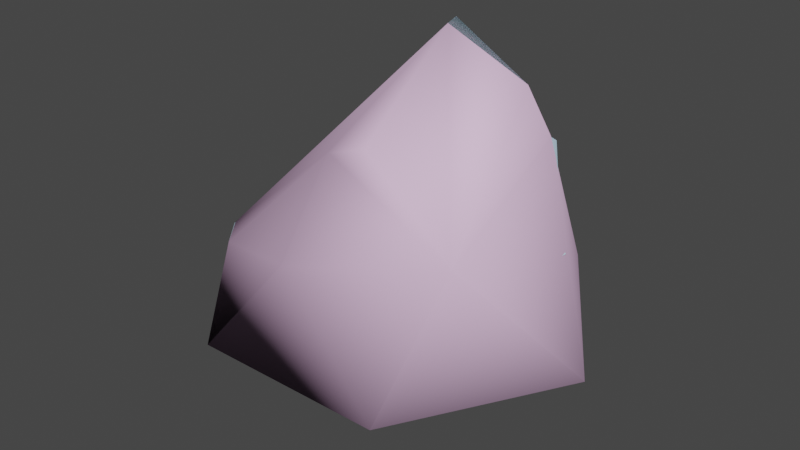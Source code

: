 # Source: w_stickybomb_gib4.blend  (saved by Blender 2.92.15; exported with 4.5.12 LTS)
import bpy
from mathutils import Matrix  # noqa: F401  (used for matrix-valued properties, if any)

bpy.ops.wm.read_factory_settings(use_empty=True)
scene = bpy.context.scene
scene.name = 'w_stickybomb_gib4.qc'

# ---- materials (node trees are filled in below, after node groups)
mat_w_stickybomb_destroyed = bpy.data.materials.new('w_stickybomb_destroyed')
mat_w_stickybomb_destroyed.use_transparent_shadow = False
mat_w_stickybomb_destroyed.diffuse_color = (0.4896, 0.6846, 0.8094, 1.0)
mat_phy = bpy.data.materials.new('  phy')
mat_phy.use_transparent_shadow = False
mat_phy.diffuse_color = (0.9154, 0.6122, 0.89, 1.0)

# ---- material node trees

# ---- world
world_world = bpy.data.worlds.new('World'); scene.world = world_world
world_world.use_nodes = True; world_world.node_tree.nodes.clear()
_N = world_world.node_tree.nodes; _L = world_world.node_tree.links
n0 = _N.new('ShaderNodeOutputWorld'); n0.name = 'World Output'; n0.location = (300, 300)
n1 = _N.new('ShaderNodeBackground'); n1.name = 'Background'; n1.location = (10, 300)
n1.inputs[0].default_value = (0.05088, 0.05088, 0.05088, 1.0)
_L.new(n1.outputs[0], n0.inputs[0])
n0.is_active_output = True
world_world.color = (0.05088, 0.05088, 0.05088)
world_world.use_sun_shadow = False
world_world.sun_shadow_jitter_overblur = 0.0

# ---- meshes
me_w_stickybomb_gib4 = bpy.data.meshes.new('w_stickybomb_gib4')
me_w_stickybomb_gib4.from_pydata([(3.933, -1.107, 0.9263), (2.777, -0.3936, 0.7871), (3.878, -1.416, 0.9263), (2.116, -3.664, -4.213), (2.198, -2.636, -2.378), (1.766, -3.059, -2.228), (2.277, -2.15, -2.76), (1.966, -1.828, -3.194), (1.411, -1.821, -3.477), (0.8716, -2.133, -3.477), (0.5998, -2.617, -3.194), (0.7231, -3.047, -2.76), (1.184, -3.221, -2.378), (4.231, 0.0, -4.213), (3.382, 0.5856, -2.378), (3.532, 0.0, -2.228), (3.0, 0.8972, -2.76), (2.566, 0.789, -3.194), (2.283, 0.3116, -3.477), (2.283, -0.3116, -3.477), (2.566, -0.789, -3.194), (3.0, -0.8972, -2.76), (3.382, -0.5856, -2.378), (0.3134, 1.844, -3.66), (0.5533, 1.748, -2.873), (0.9924, 1.739, -3.735), (-0.2125, 1.713, -2.887), (-0.319, 1.742, -3.797), (2.907, -2.449, 1.776), (2.402, -2.025, 2.775), (2.33, -3.001, 1.789), (3.54, -1.42, 1.86), (4.051, -1.479, 1.152), (3.492, -1.275, 1.712), (3.3, -2.779, 1.152), (2.845, -2.397, 1.712), (2.271, -2.878, 1.712), (2.15, -3.744, 1.152), (2.894, -0.8635, 1.614), (2.058, -3.585, 0.9263), (1.456, -3.804, 0.9263), (3.159, -2.661, 0.9263), (-1.678, -0.0983, -2.791), (-0.9373, 0.9011, -2.988), (-1.616, 0.5935, -2.818), (-0.2712, 0.4399, -2.882), (-1.151, -0.4415, -2.573), (-2.02, -0.4494, -2.545), (-2.418, -0.9916, -2.063), (-2.394, -1.433, -1.727), (-1.47, -2.356, -1.66), (-0.2311, -1.476, -2.118), (-1.122, -2.906, -1.441), (-0.07386, -3.124, -1.014), (0.9696, -2.126, -1.336), (0.2454, -3.199, -0.4621), (1.44, -2.34, -0.6262), (0.9977, -2.994, -0.216), (2.167, -2.361, 1.012), (1.31, -3.327, 0.9344), (1.072, -0.2132, -2.464), (2.701, -1.235, 0.9576), (2.47, -1.312, -0.06035), (2.236, -1.296, -0.8828), (1.976, -0.8943, -1.759), (1.484, -2.926, 1.18), (1.891, -2.049, 1.582), (2.925, -0.43, -0.88), (2.653, -0.2459, -1.361), (2.622, 0.2244, -1.627), (2.35, 1.094, -1.807), (2.14, 1.212, -2.281), (1.929, 1.084, -2.498), (1.243, 1.47, -2.863), (1.946, -1.208, 2.613), (-2.115, -3.664, -4.213), (-1.184, -3.221, -2.378), (-1.766, -3.059, -2.228), (-0.7231, -3.047, -2.76), (-0.5998, -2.617, -3.194), (-0.8716, -2.133, -3.477), (-1.411, -1.821, -3.477), (-1.966, -1.828, -3.194), (-2.277, -2.15, -2.76), (-2.198, -2.636, -2.378), (-0.01237, 0.0, -5.971), (0.8446, 0.3116, -4.073), (0.8446, -0.3116, -4.073), (0.444, 0.789, -4.073), (-0.1697, 0.8972, -4.073), (-0.7094, 0.5856, -4.073), (-0.9226, 0.0, -4.073), (-0.7094, -0.5856, -4.073), (-0.1697, -0.8972, -4.073), (0.444, -0.789, -4.073), (1.344, 1.137, -3.797), (1.651, 0.6051, -3.797), (1.758, 0.0, -3.797), (1.651, -0.6051, -3.797), (1.344, -1.137, -3.797), (0.8729, -1.532, -3.797), (0.2955, -1.742, -3.797), (-0.319, -1.742, -3.797), (-0.8964, -1.532, -3.797), (-1.367, -1.137, -3.797), (-1.674, -0.6051, -3.797), (-1.781, 0.0, -3.797), (-1.674, 0.6051, -3.797), (-1.145, 0.9508, -3.89), (0.2955, 1.742, -3.797), (0.8729, 1.532, -3.797), (0.3747, -3.752, -1.776), (0.444, -3.775, -1.637), (0.739, -4.258, -1.152), (-0.948, -1.622, -3.66), (-0.3369, -1.844, -3.66), (-1.016, -1.739, -3.735), (-1.55, -1.291, -3.735), (-1.446, -1.204, -3.66), (-1.899, -0.6869, -3.735), (-1.771, -0.6404, -3.66), (-1.952, -0.3888, -3.735), (-1.884, 0.0, -3.66), (0.9245, 1.622, -3.66), (1.527, 1.291, -3.735), (1.423, 1.204, -3.66), (1.875, 0.6869, -3.735), (1.748, 0.6404, -3.66), (1.997, 0.0, -3.735), (1.861, 0.0, -3.66), (1.875, -0.6869, -3.735), (1.748, -0.6404, -3.66), (1.527, -1.291, -3.735), (1.423, -1.204, -3.66), (0.9924, -1.739, -3.735), (0.9245, -1.622, -3.66), (0.337, -1.978, -3.735), (0.3134, -1.844, -3.66), (-0.3605, -1.978, -3.735), (4.15, -0.9168, -1.152), (3.629, -0.4974, -1.712), (3.982, -0.8269, -0.9263), (-1.771, 0.6404, -3.66), (2.949, -1.078, -2.775), (2.402, -2.025, -2.775), (1.564, -2.729, -2.775), (0.5355, -3.103, -2.775), (-0.5589, -3.103, -2.775), (-1.587, -2.729, -2.775), (-2.426, -2.025, -2.775), (-2.721, -1.514, -2.775), (-2.683, -2.242, -2.265), (-1.834, -3.156, -2.028), (-0.628, -3.495, -2.171), (3.139, 0.0, -2.775), (0.6499, -3.752, -1.776), (1.893, -3.3, -1.776), (2.907, -2.449, -1.776), (3.569, -1.303, -1.776), (3.72, -0.4431, -1.776), (3.644, 0.0, -2.01), (3.372, 0.8692, -2.189), (2.949, 1.078, -2.775), (2.67, 0.9761, -3.025), (1.728, 1.46, -3.514), (0.6358, -3.672, -1.712), (1.853, -3.229, -1.712), (2.845, -2.397, -1.712), (3.492, -1.275, -1.712), (3.878, -1.416, -0.9263), (2.331, -3.445, 0.4554), (2.254, -3.522, -0.1577), (4.231, -4.231, 0.000379), (2.474, -3.302, -0.6968), (2.888, -2.888, -0.9097), (3.302, -2.474, -0.6968), (3.522, -2.254, -0.1577), (3.445, -2.331, 0.4554), (3.108, -2.668, 0.8555), (2.668, -3.108, 0.8555), (4.051, -1.479, -1.152), (3.3, -2.779, -1.152), (2.15, -3.744, -1.152), (1.131, -3.922, -0.9263), (-2.376, -0.8604, -3.309), (2.058, -3.585, -0.9263), (3.159, -2.661, -0.9263)], [], [(0, 1, 2), (3, 4, 5), (3, 6, 4), (3, 7, 6), (3, 8, 7), (3, 9, 8), (3, 10, 9), (3, 11, 10), (3, 12, 11), (3, 5, 12), (13, 14, 15), (13, 16, 14), (13, 17, 16), (13, 18, 17), (13, 19, 18), (13, 20, 19), (13, 21, 20), (13, 22, 21), (13, 15, 22), (23, 24, 25), (24, 23, 26), (26, 23, 27), (28, 29, 30), (31, 29, 28), (32, 33, 34), (34, 33, 35), (35, 36, 34), (34, 36, 37), (1, 38, 32), (32, 38, 33), (32, 2, 1), (39, 37, 40), (39, 41, 37), (37, 41, 34), (2, 34, 41), (32, 34, 2), (42, 43, 44), (24, 26, 45), (45, 26, 43), (45, 43, 46), (46, 43, 42), (46, 42, 47), (48, 46, 47), (49, 46, 48), (49, 50, 46), (46, 50, 51), (51, 50, 52), (52, 53, 51), (51, 53, 54), (53, 55, 54), (54, 55, 56), (55, 57, 56), (56, 57, 58), (58, 57, 59), (60, 45, 51), (51, 45, 46), (61, 62, 58), (58, 62, 56), (62, 63, 56), (56, 63, 54), (54, 63, 64), (60, 54, 64), (51, 54, 60), (59, 65, 58), (65, 66, 58), (66, 61, 58), (38, 61, 66), (61, 38, 1), (62, 61, 1), (67, 62, 1), (63, 62, 67), (67, 68, 63), (63, 68, 64), (64, 68, 69), (64, 69, 60), (60, 69, 70), (70, 71, 60), (71, 72, 60), (73, 60, 72), (45, 60, 73), (73, 24, 45), (38, 66, 74), (75, 76, 77), (75, 78, 76), (75, 79, 78), (75, 80, 79), (75, 81, 80), (75, 82, 81), (75, 83, 82), (75, 84, 83), (75, 77, 84), (85, 86, 87), (85, 88, 86), (85, 89, 88), (85, 90, 89), (85, 91, 90), (85, 92, 91), (85, 93, 92), (85, 94, 93), (85, 87, 94), (88, 95, 86), (86, 95, 96), (96, 97, 86), (86, 97, 87), (87, 97, 98), (98, 99, 87), (87, 99, 94), (94, 99, 100), (100, 101, 94), (94, 101, 93), (93, 101, 102), (102, 103, 93), (93, 103, 92), (92, 103, 104), (92, 104, 105), (91, 92, 105), (106, 91, 105), (106, 107, 91), (91, 107, 90), (107, 108, 90), (108, 89, 90), (27, 89, 108), (27, 109, 89), (89, 109, 88), (109, 110, 88), (110, 95, 88), (37, 36, 65), (65, 36, 66), (111, 112, 53), (53, 112, 55), (113, 55, 112), (114, 115, 116), (117, 114, 116), (118, 114, 117), (119, 118, 117), (120, 118, 119), (119, 121, 120), (120, 121, 122), (123, 23, 25), (124, 123, 25), (125, 123, 124), (126, 125, 124), (127, 125, 126), (128, 127, 126), (129, 127, 128), (130, 129, 128), (131, 129, 130), (132, 131, 130), (133, 131, 132), (134, 133, 132), (135, 133, 134), (136, 135, 134), (137, 135, 136), (138, 137, 136), (115, 137, 138), (116, 115, 138), (74, 66, 29), (66, 36, 29), (30, 29, 36), (29, 31, 74), (31, 33, 74), (33, 38, 74), (139, 140, 141), (68, 67, 140), (140, 67, 141), (1, 141, 67), (0, 141, 1), (101, 115, 102), (115, 114, 102), (102, 114, 103), (114, 118, 103), (103, 118, 104), (118, 120, 104), (104, 120, 105), (120, 122, 105), (105, 122, 106), (122, 142, 106), (106, 142, 107), (109, 27, 23), (23, 110, 109), (123, 110, 23), (123, 125, 110), (110, 125, 95), (125, 127, 95), (95, 127, 96), (127, 129, 96), (96, 129, 97), (129, 131, 97), (97, 131, 98), (131, 133, 98), (98, 133, 99), (133, 135, 99), (99, 135, 100), (135, 137, 100), (100, 137, 101), (137, 115, 101), (128, 143, 130), (143, 144, 130), (130, 144, 132), (144, 145, 132), (132, 145, 134), (145, 146, 134), (134, 146, 136), (146, 147, 136), (136, 147, 138), (147, 148, 138), (138, 148, 116), (148, 117, 116), (149, 117, 148), (149, 150, 117), (149, 151, 150), (148, 151, 149), (152, 151, 148), (152, 148, 153), (154, 143, 128), (153, 148, 147), (111, 153, 147), (146, 111, 147), (155, 111, 146), (146, 145, 155), (155, 145, 156), (145, 144, 156), (156, 144, 157), (144, 143, 157), (157, 143, 158), (158, 143, 159), (143, 154, 159), (160, 159, 154), (154, 161, 160), (162, 161, 154), (154, 128, 162), (162, 128, 163), (128, 126, 163), (163, 126, 164), (164, 126, 124), (124, 25, 164), (155, 112, 111), (165, 112, 155), (155, 156, 165), (165, 156, 166), (156, 157, 166), (166, 157, 167), (157, 158, 167), (167, 158, 168), (158, 140, 168), (159, 140, 158), (141, 0, 169), (169, 0, 2), (42, 44, 122), (122, 44, 142), (44, 43, 142), (43, 107, 142), (108, 107, 43), (170, 171, 172), (171, 173, 172), (173, 174, 172), (174, 175, 172), (175, 176, 172), (176, 177, 172), (177, 178, 172), (178, 179, 172), (179, 170, 172), (180, 181, 168), (168, 181, 167), (181, 182, 167), (167, 182, 166), (182, 113, 166), (166, 113, 165), (165, 113, 112), (108, 43, 27), (27, 43, 26), (111, 53, 153), (153, 53, 52), (37, 65, 40), (40, 65, 59), (59, 57, 40), (40, 57, 183), (113, 183, 55), (55, 183, 57), (153, 52, 152), (152, 52, 50), (152, 50, 151), (151, 50, 49), (151, 49, 150), (150, 49, 48), (150, 48, 184), (184, 48, 47), (121, 184, 47), (47, 42, 121), (121, 42, 122), (163, 164, 72), (72, 164, 73), (25, 73, 164), (24, 73, 25), (71, 163, 72), (162, 163, 71), (71, 70, 162), (162, 70, 161), (141, 169, 139), (139, 169, 180), (140, 139, 168), (168, 139, 180), (150, 184, 117), (117, 184, 119), (119, 184, 121), (182, 183, 113), (185, 183, 182), (182, 181, 185), (185, 181, 186), (181, 180, 186), (186, 180, 169), (169, 2, 186), (186, 2, 41), (186, 41, 185), (185, 41, 39), (40, 185, 39), (183, 185, 40), (69, 161, 70), (160, 161, 69), (69, 68, 160), (68, 140, 160), (140, 159, 160), (33, 31, 35), (35, 31, 28), (35, 28, 36), (36, 28, 30)])
me_w_stickybomb_gib4.polygons.foreach_set('use_smooth', [True] * 326)
_k = set([(0, 1), (0, 2), (0, 141), (1, 2), (1, 32), (1, 38), (1, 67), (2, 32), (2, 41), (23, 25), (23, 27), (23, 123), (24, 25), (24, 26), (24, 73), (25, 124), (25, 164), (26, 27), (26, 43), (27, 108), (27, 109), (28, 30), (28, 31), (29, 30), (29, 31), (29, 74), (30, 36), (31, 33), (32, 33), (32, 34), (33, 35), (33, 38), (34, 37), (35, 36), (36, 37), (36, 66), (37, 40), (37, 65), (38, 74), (39, 40), (39, 41), (40, 59), (40, 183), (42, 44), (42, 47), (42, 122), (43, 44), (43, 108), (44, 142), (47, 48), (48, 49), (49, 50), (49, 151), (50, 52), (50, 152), (51, 54), (51, 60), (52, 53), (52, 153), (53, 55), (53, 111), (55, 57), (55, 113), (57, 59), (57, 183), (58, 59), (59, 65), (65, 66), (66, 74), (67, 68), (68, 69), (68, 140), (69, 70), (70, 71), (70, 161), (71, 72), (72, 73), (72, 163), (86, 87), (86, 88), (87, 94), (88, 89), (89, 90), (90, 91), (91, 92), (92, 93), (93, 94), (95, 96), (95, 110), (96, 97), (97, 98), (98, 99), (99, 100), (100, 101), (101, 102), (102, 103), (103, 104), (104, 105), (105, 106), (106, 107), (107, 108), (107, 142), (109, 110), (111, 112), (111, 153), (111, 155), (112, 113), (112, 165), (113, 182), (113, 183), (114, 115), (114, 118), (115, 137), (116, 117), (116, 138), (117, 119), (118, 120), (119, 121), (120, 122), (121, 122), (121, 184), (122, 142), (123, 125), (124, 126), (125, 127), (126, 128), (127, 129), (128, 130), (129, 131), (130, 132), (131, 133), (132, 134), (133, 135), (134, 136), (135, 137), (136, 138), (139, 140), (139, 141), (139, 180), (140, 159), (140, 168), (141, 169), (150, 151), (150, 184), (151, 152), (152, 153), (155, 156), (156, 157), (157, 158), (158, 159), (159, 160), (160, 161), (161, 162), (162, 163), (163, 164), (165, 166), (166, 167), (167, 168), (169, 186), (180, 181), (181, 182), (183, 185), (185, 186)])
me_w_stickybomb_gib4.attributes.new('sharp_edge', 'BOOLEAN', 'EDGE').data.foreach_set('value', [ (min(e.vertices), max(e.vertices)) in _k for e in me_w_stickybomb_gib4.edges])
_uv = me_w_stickybomb_gib4.uv_layers.new(name='UVMap')
_uv.uv.foreach_set('vector', [0.9199, 0.2959, 0.9039, 0.3121, 0.9178, 0.2911, 0.8575, 0.127, 0.7747, 0.05751, 0.7494, 0.127, 0.8575, 0.127, 0.8387, 0.02054, 0.7747, 0.05751, 0.8575, 0.127, 0.9115, 0.03338, 0.8387, 0.02054, 0.8575, 0.127, 0.9591, 0.09003, 0.9115, 0.03338, 0.8575, 0.127, 0.9591, 0.164, 0.9591, 0.09003, 0.8575, 0.127, 0.9115, 0.2206, 0.9591, 0.164, 0.8575, 0.127, 0.8387, 0.2335, 0.9115, 0.2206, 0.8575, 0.127, 0.7747, 0.1965, 0.8387, 0.2335, 0.8575, 0.127, 0.7494, 0.127, 0.7747, 0.1965, 0.8575, 0.127, 0.7747, 0.05751, 0.7494, 0.127, 0.8575, 0.127, 0.8387, 0.02054, 0.7747, 0.05751, 0.8575, 0.127, 0.9115, 0.03338, 0.8387, 0.02054, 0.8575, 0.127, 0.9591, 0.09003, 0.9115, 0.03338, 0.8575, 0.127, 0.9591, 0.164, 0.9591, 0.09003, 0.8575, 0.127, 0.9115, 0.2206, 0.9591, 0.164, 0.8575, 0.127, 0.8387, 0.2335, 0.9115, 0.2206, 0.8575, 0.127, 0.7747, 0.1965, 0.8387, 0.2335, 0.8575, 0.127, 0.7494, 0.127, 0.7747, 0.1965, 0.9138, 0.4141, 0.9093, 0.401, 0.9237, 0.4082, 0.9093, 0.401, 0.9138, 0.4141, 0.899, 0.4087, 0.899, 0.4087, 0.9138, 0.4141, 0.9063, 0.4221, 0.6771, 0.1457, 0.6193, 0.1942, 0.6297, 0.1059, 0.7205, 0.2208, 0.6193, 0.1942, 0.6771, 0.1457, 0.8853, 0.9362, 0.8853, 0.9933, 0.7741, 0.9362, 0.7741, 0.9362, 0.8853, 0.9933, 0.7741, 0.9933, 0.7741, 0.9933, 0.7099, 0.9933, 0.7741, 0.9362, 0.7741, 0.9362, 0.7099, 0.9933, 0.6631, 0.9362, 0.9039, 0.3121, 0.8965, 0.298, 0.9165, 0.2864, 0.9165, 0.2864, 0.8965, 0.298, 0.903, 0.2877, 0.9165, 0.2864, 0.9178, 0.2911, 0.9039, 0.3121, 0.6631, 0.915, 0.6631, 0.9362, 0.6137, 0.915, 0.6631, 0.915, 0.7741, 0.915, 0.6631, 0.9362, 0.6631, 0.9362, 0.7741, 0.915, 0.7741, 0.9362, 0.8853, 0.915, 0.7741, 0.9362, 0.7741, 0.915, 0.8853, 0.9362, 0.7741, 0.9362, 0.8853, 0.915, 0.9119, 0.2783, 0.8884, 0.2785, 0.9009, 0.2715, 0.8595, 0.2928, 0.8681, 0.2812, 0.8884, 0.2937, 0.8884, 0.2937, 0.8681, 0.2812, 0.8884, 0.2785, 0.8884, 0.2937, 0.8884, 0.2785, 0.9122, 0.2908, 0.9122, 0.2908, 0.8884, 0.2785, 0.9119, 0.2783, 0.9122, 0.2908, 0.9119, 0.2783, 0.922, 0.2778, 0.9374, 0.2796, 0.9122, 0.2908, 0.922, 0.2778, 0.9456, 0.286, 0.9122, 0.2908, 0.9374, 0.2796, 0.9456, 0.286, 0.9473, 0.3104, 0.9122, 0.2908, 0.9122, 0.2908, 0.9473, 0.3104, 0.9186, 0.3172, 0.9186, 0.3172, 0.9473, 0.3104, 0.952, 0.3224, 0.952, 0.3224, 0.9454, 0.3429, 0.9186, 0.3172, 0.9186, 0.3172, 0.9454, 0.3429, 0.9181, 0.3463, 0.9454, 0.3429, 0.9458, 0.355, 0.9181, 0.3463, 0.9181, 0.3463, 0.9458, 0.355, 0.9192, 0.3625, 0.9458, 0.355, 0.9354, 0.3663, 0.9192, 0.3625, 0.9192, 0.3625, 0.9354, 0.3663, 0.9191, 0.3956, 0.9191, 0.3956, 0.9354, 0.3663, 0.942, 0.3887, 0.8849, 0.3223, 0.8884, 0.2937, 0.9186, 0.3172, 0.9186, 0.3172, 0.8884, 0.2937, 0.9122, 0.2908, 0.8963, 0.3999, 0.8953, 0.3797, 0.9191, 0.3956, 0.9191, 0.3956, 0.8953, 0.3797, 0.9192, 0.3625, 0.8953, 0.3797, 0.8944, 0.3635, 0.9192, 0.3625, 0.9192, 0.3625, 0.8944, 0.3635, 0.9181, 0.3463, 0.9181, 0.3463, 0.8944, 0.3635, 0.8881, 0.3465, 0.8849, 0.3223, 0.9181, 0.3463, 0.8881, 0.3465, 0.9186, 0.3172, 0.9181, 0.3463, 0.8849, 0.3223, 0.942, 0.3887, 0.9357, 0.3959, 0.9191, 0.3956, 0.9357, 0.3959, 0.9199, 0.4087, 0.9191, 0.3956, 0.9199, 0.4087, 0.8963, 0.3999, 0.9191, 0.3956, 0.8905, 0.4138, 0.8963, 0.3999, 0.9199, 0.4087, 0.8963, 0.3999, 0.8905, 0.4138, 0.8798, 0.399, 0.8953, 0.3797, 0.8963, 0.3999, 0.8798, 0.399, 0.8738, 0.3674, 0.8953, 0.3797, 0.8798, 0.399, 0.8944, 0.3635, 0.8953, 0.3797, 0.8738, 0.3674, 0.8738, 0.3674, 0.8723, 0.3563, 0.8944, 0.3635, 0.8944, 0.3635, 0.8723, 0.3563, 0.8881, 0.3465, 0.8881, 0.3465, 0.8723, 0.3563, 0.8645, 0.3494, 0.8881, 0.3465, 0.8645, 0.3494, 0.8849, 0.3223, 0.8849, 0.3223, 0.8645, 0.3494, 0.8521, 0.3374, 0.8521, 0.3374, 0.852, 0.3274, 0.8849, 0.3223, 0.852, 0.3274, 0.856, 0.3228, 0.8849, 0.3223, 0.8567, 0.3065, 0.8849, 0.3223, 0.856, 0.3228, 0.8884, 0.2937, 0.8849, 0.3223, 0.8567, 0.3065, 0.8567, 0.3065, 0.8595, 0.2928, 0.8884, 0.2937, 0.8905, 0.4138, 0.9199, 0.4087, 0.9104, 0.4325, 0.8575, 0.127, 0.7747, 0.05751, 0.7494, 0.127, 0.8575, 0.127, 0.8387, 0.02054, 0.7747, 0.05751, 0.8575, 0.127, 0.9115, 0.03338, 0.8387, 0.02054, 0.8575, 0.127, 0.9591, 0.09003, 0.9115, 0.03338, 0.8575, 0.127, 0.9591, 0.164, 0.9591, 0.09003, 0.8575, 0.127, 0.9115, 0.2206, 0.9591, 0.164, 0.8575, 0.127, 0.8387, 0.2335, 0.9115, 0.2206, 0.8575, 0.127, 0.7747, 0.1965, 0.8387, 0.2335, 0.8575, 0.127, 0.7494, 0.127, 0.7747, 0.1965, 0.8575, 0.127, 0.9591, 0.164, 0.9591, 0.09003, 0.8575, 0.127, 0.9115, 0.2206, 0.9591, 0.164, 0.8575, 0.127, 0.8387, 0.2335, 0.9115, 0.2206, 0.8575, 0.127, 0.7747, 0.1965, 0.8387, 0.2335, 0.8575, 0.127, 0.7494, 0.127, 0.7747, 0.1965, 0.8575, 0.127, 0.7747, 0.05751, 0.7494, 0.127, 0.8575, 0.127, 0.8387, 0.02054, 0.7747, 0.05751, 0.8575, 0.127, 0.9115, 0.03338, 0.8387, 0.02054, 0.8575, 0.127, 0.9591, 0.09003, 0.9115, 0.03338, 0.4297, 0.4506, 0.5125, 0.4868, 0.463, 0.4101, 0.463, 0.4101, 0.5125, 0.4868, 0.5413, 0.4398, 0.5413, 0.4398, 0.5494, 0.3853, 0.463, 0.4101, 0.463, 0.4101, 0.5494, 0.3853, 0.4622, 0.3582, 0.4622, 0.3582, 0.5494, 0.3853, 0.5413, 0.3308, 0.5413, 0.3308, 0.5125, 0.2838, 0.4622, 0.3582, 0.4622, 0.3582, 0.5125, 0.2838, 0.4283, 0.3191, 0.4283, 0.3191, 0.5125, 0.2838, 0.4712, 0.2473, 0.4712, 0.2473, 0.4189, 0.2298, 0.4283, 0.3191, 0.4283, 0.3191, 0.4189, 0.2298, 0.3774, 0.3108, 0.3774, 0.3108, 0.4189, 0.2298, 0.3638, 0.2284, 0.3638, 0.2284, 0.3125, 0.2487, 0.3774, 0.3108, 0.3774, 0.3108, 0.3125, 0.2487, 0.3345, 0.337, 0.3345, 0.337, 0.3125, 0.2487, 0.2696, 0.2839, 0.3345, 0.337, 0.2696, 0.2839, 0.243, 0.3313, 0.3163, 0.3856, 0.3345, 0.337, 0.243, 0.3313, 0.2329, 0.3847, 0.3163, 0.3856, 0.243, 0.3313, 0.2329, 0.3847, 0.2432, 0.4392, 0.3163, 0.3856, 0.3163, 0.3856, 0.2432, 0.4392, 0.3337, 0.434, 0.2432, 0.4392, 0.2912, 0.4695, 0.3337, 0.434, 0.2912, 0.4695, 0.3786, 0.4598, 0.3337, 0.434, 0.3638, 0.5423, 0.3786, 0.4598, 0.2912, 0.4695, 0.3638, 0.5423, 0.419, 0.5408, 0.3786, 0.4598, 0.3786, 0.4598, 0.419, 0.5408, 0.4297, 0.4506, 0.419, 0.5408, 0.4712, 0.5234, 0.4297, 0.4506, 0.4712, 0.5234, 0.5125, 0.4868, 0.4297, 0.4506, 0.8725, 0.3414, 0.8894, 0.345, 0.8797, 0.3574, 0.8797, 0.3574, 0.8894, 0.345, 0.8971, 0.3583, 0.8322, 0.3928, 0.8337, 0.3906, 0.8498, 0.3969, 0.8498, 0.3969, 0.8337, 0.3906, 0.8555, 0.3878, 0.8351, 0.3783, 0.8555, 0.3878, 0.8337, 0.3906, 0.3055, 0.2365, 0.3615, 0.2155, 0.3005, 0.2277, 0.252, 0.2683, 0.3055, 0.2365, 0.3005, 0.2277, 0.2596, 0.2747, 0.3055, 0.2365, 0.252, 0.2683, 0.2204, 0.323, 0.2596, 0.2747, 0.252, 0.2683, 0.2298, 0.3264, 0.2596, 0.2747, 0.2204, 0.323, 0.2204, 0.323, 0.2157, 0.3501, 0.2298, 0.3264, 0.2298, 0.3264, 0.2157, 0.3501, 0.2193, 0.3853, 0.4778, 0.5347, 0.4214, 0.5547, 0.4826, 0.5431, 0.531, 0.5023, 0.4778, 0.5347, 0.4826, 0.5431, 0.5233, 0.4958, 0.4778, 0.5347, 0.531, 0.5023, 0.5627, 0.4476, 0.5233, 0.4958, 0.531, 0.5023, 0.5536, 0.4443, 0.5233, 0.4958, 0.5627, 0.4476, 0.5736, 0.3853, 0.5536, 0.4443, 0.5627, 0.4476, 0.5635, 0.3853, 0.5536, 0.4443, 0.5736, 0.3853, 0.5627, 0.323, 0.5635, 0.3853, 0.5736, 0.3853, 0.5536, 0.3263, 0.5635, 0.3853, 0.5627, 0.323, 0.531, 0.2683, 0.5536, 0.3263, 0.5627, 0.323, 0.5233, 0.2748, 0.5536, 0.3263, 0.531, 0.2683, 0.4826, 0.2275, 0.5233, 0.2748, 0.531, 0.2683, 0.4777, 0.236, 0.5233, 0.2748, 0.4826, 0.2275, 0.4231, 0.206, 0.4777, 0.236, 0.4826, 0.2275, 0.4214, 0.216, 0.4777, 0.236, 0.4231, 0.206, 0.3599, 0.2059, 0.4214, 0.216, 0.4231, 0.206, 0.3615, 0.2155, 0.4214, 0.216, 0.3599, 0.2059, 0.3005, 0.2277, 0.3615, 0.2155, 0.3599, 0.2059, 0.9192, 0.3569, 0.8971, 0.3583, 0.9121, 0.3427, 0.8971, 0.3583, 0.8894, 0.345, 0.9121, 0.3427, 0.889, 0.3424, 0.9121, 0.3427, 0.8894, 0.345, 0.8767, 0.2768, 0.902, 0.2843, 0.8735, 0.2923, 0.902, 0.2843, 0.903, 0.2877, 0.8735, 0.2923, 0.903, 0.2877, 0.8965, 0.298, 0.8735, 0.2923, 0.9432, 0.322, 0.9409, 0.3363, 0.9384, 0.321, 0.924, 0.3418, 0.9232, 0.3321, 0.9409, 0.3363, 0.9409, 0.3363, 0.9232, 0.3321, 0.9384, 0.321, 0.9039, 0.3121, 0.9384, 0.321, 0.9232, 0.3321, 0.9199, 0.2959, 0.9384, 0.321, 0.9039, 0.3121, 0.4189, 0.2298, 0.3615, 0.2155, 0.3638, 0.2284, 0.3615, 0.2155, 0.3055, 0.2365, 0.3638, 0.2284, 0.3638, 0.2284, 0.3055, 0.2365, 0.3125, 0.2487, 0.3055, 0.2365, 0.2596, 0.2747, 0.3125, 0.2487, 0.3125, 0.2487, 0.2596, 0.2747, 0.2696, 0.2839, 0.2596, 0.2747, 0.2298, 0.3264, 0.2696, 0.2839, 0.2696, 0.2839, 0.2298, 0.3264, 0.243, 0.3313, 0.2298, 0.3264, 0.2193, 0.3853, 0.243, 0.3313, 0.243, 0.3313, 0.2193, 0.3853, 0.2329, 0.3847, 0.2193, 0.3853, 0.23, 0.444, 0.2329, 0.3847, 0.2329, 0.3847, 0.23, 0.444, 0.2432, 0.4392, 0.419, 0.5408, 0.3638, 0.5423, 0.4214, 0.5547, 0.4214, 0.5547, 0.4712, 0.5234, 0.419, 0.5408, 0.4778, 0.5347, 0.4712, 0.5234, 0.4214, 0.5547, 0.4778, 0.5347, 0.5233, 0.4958, 0.4712, 0.5234, 0.4712, 0.5234, 0.5233, 0.4958, 0.5125, 0.4868, 0.5233, 0.4958, 0.5536, 0.4443, 0.5125, 0.4868, 0.5125, 0.4868, 0.5536, 0.4443, 0.5413, 0.4398, 0.5536, 0.4443, 0.5635, 0.3853, 0.5413, 0.4398, 0.5413, 0.4398, 0.5635, 0.3853, 0.5494, 0.3853, 0.5635, 0.3853, 0.5536, 0.3263, 0.5494, 0.3853, 0.5494, 0.3853, 0.5536, 0.3263, 0.5413, 0.3308, 0.5536, 0.3263, 0.5233, 0.2748, 0.5413, 0.3308, 0.5413, 0.3308, 0.5233, 0.2748, 0.5125, 0.2838, 0.5233, 0.2748, 0.4777, 0.236, 0.5125, 0.2838, 0.5125, 0.2838, 0.4777, 0.236, 0.4712, 0.2473, 0.4777, 0.236, 0.4214, 0.216, 0.4712, 0.2473, 0.4712, 0.2473, 0.4214, 0.216, 0.4189, 0.2298, 0.4214, 0.216, 0.3615, 0.2155, 0.4189, 0.2298, 0.5736, 0.3853, 0.6709, 0.2836, 0.5627, 0.323, 0.6709, 0.2836, 0.6193, 0.1942, 0.5627, 0.323, 0.5627, 0.323, 0.6193, 0.1942, 0.531, 0.2683, 0.6193, 0.1942, 0.5402, 0.1278, 0.531, 0.2683, 0.531, 0.2683, 0.5402, 0.1278, 0.4826, 0.2275, 0.5402, 0.1278, 0.4432, 0.09252, 0.4826, 0.2275, 0.4826, 0.2275, 0.4432, 0.09252, 0.4231, 0.206, 0.4432, 0.09252, 0.3399, 0.09252, 0.4231, 0.206, 0.4231, 0.206, 0.3399, 0.09252, 0.3599, 0.2059, 0.3399, 0.09252, 0.2429, 0.1278, 0.3599, 0.2059, 0.3599, 0.2059, 0.2429, 0.1278, 0.3005, 0.2277, 0.2429, 0.1278, 0.252, 0.2683, 0.3005, 0.2277, 0.1638, 0.1942, 0.252, 0.2683, 0.2429, 0.1278, 0.1638, 0.1942, 0.1359, 0.2425, 0.252, 0.2683, 0.1638, 0.1942, 0.1343, 0.1695, 0.1359, 0.2425, 0.2429, 0.1278, 0.1343, 0.1695, 0.1638, 0.1942, 0.2147, 0.07894, 0.1343, 0.1695, 0.2429, 0.1278, 0.2147, 0.07894, 0.2429, 0.1278, 0.332, 0.04763, 0.6889, 0.3853, 0.6709, 0.2836, 0.5736, 0.3853, 0.332, 0.04763, 0.2429, 0.1278, 0.3399, 0.09252, 0.4294, 0.01819, 0.332, 0.04763, 0.3399, 0.09252, 0.4432, 0.09252, 0.4294, 0.01819, 0.3399, 0.09252, 0.4563, 0.01819, 0.4294, 0.01819, 0.4432, 0.09252, 0.4432, 0.09252, 0.5402, 0.1278, 0.4563, 0.01819, 0.4563, 0.01819, 0.5402, 0.1278, 0.5779, 0.06247, 0.5402, 0.1278, 0.6193, 0.1942, 0.5779, 0.06247, 0.5779, 0.06247, 0.6193, 0.1942, 0.6771, 0.1457, 0.6193, 0.1942, 0.6709, 0.2836, 0.6771, 0.1457, 0.6771, 0.1457, 0.6709, 0.2836, 0.7419, 0.2578, 0.7419, 0.2578, 0.6709, 0.2836, 0.7567, 0.342, 0.6709, 0.2836, 0.6889, 0.3853, 0.7567, 0.342, 0.7467, 0.3853, 0.7567, 0.342, 0.6889, 0.3853, 0.6889, 0.3853, 0.7184, 0.4688, 0.7467, 0.3853, 0.671, 0.487, 0.7184, 0.4688, 0.6889, 0.3853, 0.6889, 0.3853, 0.5736, 0.3853, 0.671, 0.487, 0.671, 0.487, 0.5736, 0.3853, 0.6428, 0.4768, 0.5736, 0.3853, 0.5627, 0.4476, 0.6428, 0.4768, 0.6428, 0.4768, 0.5627, 0.4476, 0.5513, 0.5194, 0.5513, 0.5194, 0.5627, 0.4476, 0.531, 0.5023, 0.531, 0.5023, 0.4826, 0.5431, 0.5513, 0.5194, 0.4563, 0.01819, 0.4403, 0.01082, 0.4294, 0.01819, 0.4577, 0.01083, 0.4403, 0.01082, 0.4563, 0.01819, 0.4563, 0.01819, 0.5779, 0.06247, 0.4577, 0.01083, 0.4577, 0.01083, 0.5779, 0.06247, 0.5818, 0.05607, 0.5779, 0.06247, 0.6771, 0.1457, 0.5818, 0.05607, 0.5818, 0.05607, 0.6771, 0.1457, 0.683, 0.141, 0.6771, 0.1457, 0.7419, 0.2578, 0.683, 0.141, 0.683, 0.141, 0.7419, 0.2578, 0.749, 0.2554, 0.7419, 0.2578, 0.7629, 0.3347, 0.749, 0.2554, 0.7567, 0.342, 0.7629, 0.3347, 0.7419, 0.2578, 0.9329, 0.7785, 0.9125, 0.915, 0.89, 0.7785, 0.89, 0.7785, 0.9125, 0.915, 0.89, 0.915, 0.8922, 0.4655, 0.9031, 0.4694, 0.8891, 0.4801, 0.8891, 0.4801, 0.9031, 0.4694, 0.8995, 0.4832, 0.8728, 0.4247, 0.8845, 0.4197, 0.8794, 0.4373, 0.8845, 0.4197, 0.8818, 0.4388, 0.8794, 0.4373, 0.8911, 0.4336, 0.8818, 0.4388, 0.8845, 0.4197, 0.9513, 0.6945, 0.9641, 0.6218, 0.8578, 0.6405, 0.9641, 0.6218, 0.9272, 0.5578, 0.8578, 0.6405, 0.9272, 0.5578, 0.8578, 0.5326, 0.8578, 0.6405, 0.8578, 0.5326, 0.7884, 0.5578, 0.8578, 0.6405, 0.7884, 0.5578, 0.7515, 0.6218, 0.8578, 0.6405, 0.7515, 0.6218, 0.7643, 0.6945, 0.8578, 0.6405, 0.7643, 0.6945, 0.8209, 0.742, 0.8578, 0.6405, 0.8209, 0.742, 0.8947, 0.742, 0.8578, 0.6405, 0.8947, 0.742, 0.9513, 0.6945, 0.8578, 0.6405, 0.8853, 0.9362, 0.7741, 0.9362, 0.8853, 0.9933, 0.8853, 0.9933, 0.7741, 0.9362, 0.7741, 0.9933, 0.7741, 0.9362, 0.6631, 0.9362, 0.7741, 0.9933, 0.7741, 0.9933, 0.6631, 0.9362, 0.6631, 0.9933, 0.6631, 0.9362, 0.5523, 0.9362, 0.6631, 0.9933, 0.6631, 0.9933, 0.5523, 0.9362, 0.5523, 0.9933, 0.5523, 0.9933, 0.5523, 0.9362, 0.5377, 0.9933, 0.8911, 0.4336, 0.8845, 0.4197, 0.9063, 0.4221, 0.9063, 0.4221, 0.8845, 0.4197, 0.899, 0.4087, 0.8322, 0.3928, 0.8498, 0.3969, 0.8329, 0.4112, 0.8329, 0.4112, 0.8498, 0.3969, 0.8498, 0.416, 0.8725, 0.3414, 0.8797, 0.3574, 0.8657, 0.3514, 0.8657, 0.3514, 0.8797, 0.3574, 0.8713, 0.3575, 0.8713, 0.3575, 0.8615, 0.3756, 0.8657, 0.3514, 0.8657, 0.3514, 0.8615, 0.3756, 0.8422, 0.3722, 0.8351, 0.3783, 0.8422, 0.3722, 0.8555, 0.3878, 0.8555, 0.3878, 0.8422, 0.3722, 0.8615, 0.3756, 0.8329, 0.4112, 0.8498, 0.416, 0.8422, 0.43, 0.8422, 0.43, 0.8498, 0.416, 0.8572, 0.4248, 0.8422, 0.43, 0.8572, 0.4248, 0.8544, 0.4473, 0.8544, 0.4473, 0.8572, 0.4248, 0.8705, 0.4421, 0.8544, 0.4473, 0.8705, 0.4421, 0.8635, 0.459, 0.8635, 0.459, 0.8705, 0.4421, 0.8758, 0.4496, 0.8635, 0.459, 0.8758, 0.4496, 0.8736, 0.4703, 0.8736, 0.4703, 0.8758, 0.4496, 0.8851, 0.4598, 0.8824, 0.4795, 0.8736, 0.4703, 0.8851, 0.4598, 0.8851, 0.4598, 0.8922, 0.4655, 0.8824, 0.4795, 0.8824, 0.4795, 0.8922, 0.4655, 0.8891, 0.4801, 0.9403, 0.3798, 0.9318, 0.3972, 0.9251, 0.3801, 0.9251, 0.3801, 0.9318, 0.3972, 0.9189, 0.3932, 0.9237, 0.4082, 0.9189, 0.3932, 0.9318, 0.3972, 0.9093, 0.401, 0.9189, 0.3932, 0.9237, 0.4082, 0.9255, 0.3747, 0.9403, 0.3798, 0.9251, 0.3801, 0.9414, 0.3734, 0.9403, 0.3798, 0.9255, 0.3747, 0.9255, 0.3747, 0.924, 0.366, 0.9414, 0.3734, 0.9414, 0.3734, 0.924, 0.366, 0.9418, 0.3609, 0.9329, 0.915, 0.89, 0.915, 0.9292, 0.9362, 0.9292, 0.9362, 0.89, 0.915, 0.89, 0.9362, 0.9529, 0.9933, 0.9292, 0.9362, 0.89, 0.9933, 0.89, 0.9933, 0.9292, 0.9362, 0.89, 0.9362, 0.1359, 0.2425, 0.1724, 0.3055, 0.252, 0.2683, 0.252, 0.2683, 0.1724, 0.3055, 0.2204, 0.323, 0.2204, 0.323, 0.1724, 0.3055, 0.2157, 0.3501, 0.6631, 0.9362, 0.5871, 0.915, 0.5523, 0.9362, 0.6631, 0.915, 0.5871, 0.915, 0.6631, 0.9362, 0.6631, 0.9362, 0.7741, 0.9362, 0.6631, 0.915, 0.6631, 0.915, 0.7741, 0.9362, 0.7741, 0.915, 0.7741, 0.9362, 0.8853, 0.9362, 0.7741, 0.915, 0.7741, 0.915, 0.8853, 0.9362, 0.8853, 0.915, 0.8853, 0.7785, 0.8853, 0.915, 0.7741, 0.7785, 0.7741, 0.7785, 0.8853, 0.915, 0.7741, 0.915, 0.7741, 0.7785, 0.7741, 0.915, 0.6631, 0.7785, 0.6631, 0.7785, 0.7741, 0.915, 0.6631, 0.915, 0.6137, 0.915, 0.6631, 0.7785, 0.6631, 0.915, 0.5871, 0.7785, 0.6631, 0.7785, 0.6137, 0.915, 0.9259, 0.3506, 0.9418, 0.3609, 0.924, 0.366, 0.9438, 0.3455, 0.9418, 0.3609, 0.9259, 0.3506, 0.9259, 0.3506, 0.924, 0.3418, 0.9438, 0.3455, 0.924, 0.3418, 0.9409, 0.3363, 0.9438, 0.3455, 0.9409, 0.3363, 0.9428, 0.3371, 0.9438, 0.3455, 0.749, 0.2554, 0.7205, 0.2208, 0.683, 0.141, 0.683, 0.141, 0.7205, 0.2208, 0.6771, 0.1457, 0.683, 0.141, 0.6771, 0.1457, 0.6245, 0.09193, 0.6245, 0.09193, 0.6771, 0.1457, 0.6297, 0.1059])
me_w_stickybomb_gib4.materials.append(mat_w_stickybomb_destroyed)
me_w_stickybomb_gib4.use_remesh_fix_poles = True
me_w_stickybomb_gib4.use_remesh_preserve_attributes = False
me_w_stickybomb_gib4.use_mirror_vertex_groups = False
me_w_stickybomb_gib4.update()
me_w_stickybomb_gib4.normals_split_custom_set([tuple(v) for v in zip(*[iter([-0.108, 0.01904, 0.994, -0.108, 0.01904, 0.994, -0.108, 0.01904, 0.994, 0.3537, -0.6126, -0.7068, 0.899, -0.398, 0.1826, 0.4717, -0.817, 0.3318, 0.3537, -0.6126, -0.7068, 0.9772, 0.08316, -0.1953, 0.899, -0.398, 0.1826, 0.3537, -0.6126, -0.7068, 0.6697, 0.4012, -0.6249, 0.9772, 0.08316, -0.1953, 0.3537, -0.6126, -0.7068, 0.1206, 0.4076, -0.9052, 0.6697, 0.4012, -0.6249, 0.3537, -0.6126, -0.7068, -0.4133, 0.0993, -0.9052, 0.1206, 0.4076, -0.9052, 0.3537, -0.6126, -0.7068, -0.6823, -0.3794, -0.6249, -0.4133, 0.0993, -0.9052, 0.3537, -0.6126, -0.7068, -0.5606, -0.8047, -0.1954, -0.6823, -0.3794, -0.6249, 0.3537, -0.6126, -0.7068, -0.1049, -0.9776, 0.1825, -0.5606, -0.8047, -0.1954, 0.3537, -0.6126, -0.7068, 0.4717, -0.817, 0.3318, -0.1049, -0.9776, 0.1825, 0.7074, -5.422e-08, -0.7068, 0.7942, 0.5796, 0.1826, 0.9433, 0.0, 0.3319, 0.7074, -5.422e-08, -0.7068, 0.4166, 0.8879, -0.1953, 0.7942, 0.5796, 0.1826, 0.7074, -5.422e-08, -0.7068, -0.0126, 0.7806, -0.6249, 0.4166, 0.8879, -0.1953, 0.7074, -5.422e-08, -0.7068, -0.2926, 0.3082, -0.9052, -0.0126, 0.7806, -0.6249, 0.7074, -5.422e-08, -0.7068, -0.2926, -0.3082, -0.9052, -0.2926, 0.3082, -0.9052, 0.7074, -5.422e-08, -0.7068, -0.0126, -0.7806, -0.6249, -0.2926, -0.3082, -0.9052, 0.7074, -5.422e-08, -0.7068, 0.4166, -0.8879, -0.1953, -0.0126, -0.7806, -0.6249, 0.7074, -5.422e-08, -0.7068, 0.7942, -0.5796, 0.1826, 0.4166, -0.8879, -0.1953, 0.7074, -5.422e-08, -0.7068, 0.9433, 0.0, 0.3319, 0.7942, -0.5796, 0.1826, 0.02676, 0.9961, 0.08393, 0.02675, 0.9961, 0.0839, 0.1599, 0.9845, 0.07146, 0.02675, 0.9961, 0.0839, 0.02676, 0.9961, 0.08393, -0.1069, 0.9897, 0.09487, -0.1069, 0.9897, 0.09487, 0.02676, 0.9961, 0.08393, -0.1069, 0.9897, 0.09489, 0.6402, -0.5357, 0.5505, 0.6401, -0.5359, 0.5505, 0.5844, -0.5978, 0.5486, 0.6914, -0.4702, 0.5486, 0.6401, -0.5359, 0.5505, 0.6402, -0.5357, 0.5505, 0.5983, -0.3454, 0.723, 0.5983, -0.3454, 0.723, 0.525, -0.4405, 0.7282, 0.525, -0.4405, 0.7282, 0.5983, -0.3454, 0.723, 0.525, -0.4405, 0.7282, 0.525, -0.4405, 0.7282, 0.4441, -0.5293, 0.723, 0.525, -0.4405, 0.7282, 0.525, -0.4405, 0.7282, 0.4441, -0.5293, 0.723, 0.4441, -0.5293, 0.723, 0.5415, 0.7767, 0.3217, 0.5415, 0.7767, 0.3217, 0.5415, 0.7767, 0.3217, 0.5415, 0.7767, 0.3217, 0.5415, 0.7767, 0.3217, 0.5415, 0.7767, 0.3217, 0.6658, 0.6734, -0.3213, 0.6658, 0.6734, -0.3213, 0.6658, 0.6734, -0.3213, 0.388, -0.672, -0.6308, 0.388, -0.672, -0.6308, 0.267, -0.7335, -0.625, 0.388, -0.672, -0.6308, 0.5944, -0.4988, -0.6308, 0.388, -0.672, -0.6308, 0.388, -0.672, -0.6308, 0.5944, -0.4988, -0.6308, 0.5944, -0.4988, -0.6308, 0.6761, -0.3903, -0.625, 0.5944, -0.4988, -0.6308, 0.5944, -0.4988, -0.6308, 0.6761, -0.3903, -0.625, 0.5944, -0.4988, -0.6308, 0.6761, -0.3903, -0.625, 0.07486, 0.3253, 0.9426, 0.03382, 0.1116, 0.9932, 0.2341, 0.01803, 0.972, -0.04737, 0.005118, 0.9989, -0.08077, 0.007801, 0.9967, -0.095, 0.1882, 0.9775, -0.095, 0.1882, 0.9775, -0.08077, 0.007801, 0.9967, 0.03382, 0.1116, 0.9932, -0.095, 0.1882, 0.9775, 0.03382, 0.1116, 0.9932, 0.01737, 0.4274, 0.9039, 0.01737, 0.4274, 0.9039, 0.03382, 0.1116, 0.9932, 0.07486, 0.3253, 0.9426, 0.01737, 0.4274, 0.9039, 0.07486, 0.3253, 0.9426, 0.0351, 0.6152, 0.7876, 0.03513, 0.6152, 0.7876, 0.01737, 0.4274, 0.9039, 0.0351, 0.6152, 0.7876, 0.1038, 0.513, 0.8521, 0.01737, 0.4274, 0.9039, 0.03513, 0.6152, 0.7876, 0.1038, 0.513, 0.8521, 0.1128, 0.4005, 0.9093, 0.01737, 0.4274, 0.9039, 0.01737, 0.4274, 0.9039, 0.1128, 0.4005, 0.9093, -0.02403, 0.4293, 0.9028, -0.02403, 0.4293, 0.9028, 0.1128, 0.4005, 0.9093, -0.09237, 0.4685, 0.8786, -0.09237, 0.4685, 0.8786, -0.3778, 0.643, 0.6662, -0.02403, 0.4293, 0.9028, -0.02403, 0.4293, 0.9028, -0.3778, 0.643, 0.6662, -0.4098, 0.6105, 0.6778, -0.3778, 0.643, 0.6662, -0.4459, 0.6978, 0.5606, -0.4098, 0.6105, 0.6778, -0.4098, 0.6105, 0.6778, -0.4459, 0.6978, 0.5606, -0.6066, 0.6507, 0.4567, -0.4459, 0.6978, 0.5606, -0.557, 0.6626, 0.5008, -0.6066, 0.6507, 0.4567, -0.6066, 0.6507, 0.4567, -0.557, 0.6626, 0.5008, -0.7633, 0.6191, -0.1846, -0.7633, 0.6191, -0.1846, -0.557, 0.6626, 0.5008, -0.6979, 0.6302, 0.3402, -0.3865, 0.3661, 0.8465, -0.095, 0.1882, 0.9775, -0.02403, 0.4293, 0.9028, -0.02403, 0.4293, 0.9028, -0.095, 0.1882, 0.9775, 0.01737, 0.4274, 0.9039, -0.9077, 0.4159, 0.05581, -0.8634, 0.4738, 0.1733, -0.7633, 0.6191, -0.1846, -0.7633, 0.6191, -0.1846, -0.8634, 0.4738, 0.1733, -0.6066, 0.6507, 0.4567, -0.8634, 0.4738, 0.1733, -0.7567, 0.5174, 0.3996, -0.6066, 0.6507, 0.4567, -0.6066, 0.6507, 0.4567, -0.7567, 0.5174, 0.3996, -0.4098, 0.6105, 0.6778, -0.4098, 0.6105, 0.6778, -0.7567, 0.5174, 0.3996, -0.5461, 0.4397, 0.7131, -0.3865, 0.3661, 0.8465, -0.4098, 0.6105, 0.6778, -0.5461, 0.4397, 0.7131, -0.2663, 0.5002, 0.824, -0.4098, 0.6105, 0.6778, -0.3865, 0.3661, 0.8465, -0.6166, 0.5896, -0.5217, -0.6072, 0.5682, -0.5554, -0.7633, 0.6191, -0.1846, -0.6072, 0.5682, -0.5554, -0.6924, 0.5548, -0.4613, -0.7633, 0.6191, -0.1846, -0.6924, 0.5548, -0.4613, -0.9077, 0.4159, 0.05581, -0.7633, 0.6191, -0.1846, -0.8727, 0.443, -0.2055, -0.9077, 0.4159, 0.05581, -0.6924, 0.5548, -0.4613, -0.9077, 0.4159, 0.05581, -0.8727, 0.443, -0.2055, -0.9535, 0.2642, 0.1454, -0.8634, 0.4738, 0.1733, -0.9077, 0.4159, 0.05581, -0.9535, 0.2642, 0.1454, -0.8159, 0.4726, 0.3331, -0.8634, 0.4738, 0.1733, -0.9535, 0.2642, 0.1454, -0.7567, 0.5174, 0.3996, -0.8634, 0.4738, 0.1733, -0.8159, 0.4726, 0.3331, -0.8159, 0.4726, 0.3331, -0.6896, 0.4784, 0.5437, -0.7567, 0.5174, 0.3996, -0.7567, 0.5174, 0.3996, -0.6896, 0.4784, 0.5437, -0.5461, 0.4397, 0.7131, -0.5461, 0.4397, 0.7131, -0.6896, 0.4784, 0.5437, -0.6353, 0.288, 0.7166, -0.5461, 0.4397, 0.7131, -0.6353, 0.288, 0.7166, -0.3865, 0.3661, 0.8465, -0.3865, 0.3661, 0.8465, -0.6353, 0.288, 0.7166, -0.6514, 0.3225, 0.6867, -0.6514, 0.3225, 0.6867, -0.7426, 0.4992, 0.4464, -0.3865, 0.3661, 0.8465, -0.7426, 0.4992, 0.4464, -0.528, 0.4024, 0.7479, -0.3865, 0.3661, 0.8465, -0.1269, 0.1264, 0.9838, -0.3865, 0.3661, 0.8465, -0.528, 0.4024, 0.7479, -0.095, 0.1882, 0.9775, -0.3865, 0.3661, 0.8465, -0.1269, 0.1264, 0.9838, -0.1269, 0.1264, 0.9838, -0.04737, 0.005118, 0.9989, -0.095, 0.1882, 0.9775, -0.8727, 0.443, -0.2055, -0.6924, 0.5548, -0.4613, -0.6788, 0.5864, -0.442, -0.3534, -0.6121, -0.7074, 0.1048, -0.9776, 0.1826, -0.4717, -0.817, 0.3318, -0.3534, -0.6121, -0.7074, 0.5606, -0.8047, -0.1953, 0.1048, -0.9776, 0.1826, -0.3534, -0.6121, -0.7074, 0.6824, -0.3794, -0.6249, 0.5606, -0.8047, -0.1953, -0.3534, -0.6121, -0.7074, 0.4133, 0.09934, -0.9052, 0.6824, -0.3794, -0.6249, -0.3534, -0.6121, -0.7074, -0.1206, 0.4076, -0.9052, 0.4133, 0.09934, -0.9052, -0.3534, -0.6121, -0.7074, -0.6697, 0.4012, -0.6249, -0.1206, 0.4076, -0.9052, -0.3534, -0.6121, -0.7074, -0.9772, 0.08308, -0.1954, -0.6697, 0.4012, -0.6249, -0.3534, -0.6121, -0.7074, -0.899, -0.398, 0.1825, -0.9772, 0.08308, -0.1954, -0.3534, -0.6121, -0.7074, -0.4717, -0.817, 0.3318, -0.899, -0.398, 0.1825, -0.0003598, -2.711e-08, -1.0, 0.847, 0.3083, -0.4331, 0.847, -0.3083, -0.4331, -0.0003598, -2.711e-08, -1.0, 0.4508, 0.7806, -0.4329, 0.847, 0.3083, -0.4331, -0.0003598, -2.711e-08, -1.0, -0.1565, 0.8878, -0.4327, 0.4508, 0.7806, -0.4329, -0.0003598, -2.711e-08, -1.0, -0.6907, 0.5796, -0.4325, -0.1565, 0.8878, -0.4327, -0.0003598, -2.711e-08, -1.0, -0.9017, 0.0, -0.4325, -0.6907, 0.5796, -0.4325, -0.0003598, -2.711e-08, -1.0, -0.6907, -0.5796, -0.4325, -0.9017, 0.0, -0.4325, -0.0003598, -2.711e-08, -1.0, -0.1565, -0.8878, -0.4327, -0.6907, -0.5796, -0.4325, -0.0003598, -2.711e-08, -1.0, 0.4508, -0.7806, -0.4329, -0.1565, -0.8878, -0.4327, -0.0003598, -2.711e-08, -1.0, 0.847, -0.3083, -0.4331, 0.4508, -0.7806, -0.4329, 0.1417, 0.2454, -0.959, 0.23, 0.193, -0.9539, 0.2673, 0.0973, -0.9587, 0.2673, 0.0973, -0.9587, 0.23, 0.193, -0.9539, 0.2665, 0.097, -0.9589, 0.2665, 0.097, -0.9589, 0.3003, 1.361e-07, -0.9538, 0.2673, 0.0973, -0.9587, 0.2673, 0.0973, -0.9587, 0.3003, 1.361e-07, -0.9538, 0.2673, -0.0973, -0.9587, 0.2673, -0.0973, -0.9587, 0.3003, 1.361e-07, -0.9538, 0.2665, -0.097, -0.9589, 0.2665, -0.097, -0.9589, 0.23, -0.193, -0.9539, 0.2673, -0.0973, -0.9587, 0.2673, -0.0973, -0.9587, 0.23, -0.193, -0.9539, 0.1417, -0.2454, -0.959, 0.1417, -0.2454, -0.959, 0.23, -0.193, -0.9539, 0.1418, -0.2456, -0.9589, 0.1418, -0.2456, -0.9589, 0.05209, -0.2954, -0.9539, 0.1417, -0.2454, -0.959, 0.1417, -0.2454, -0.959, 0.05209, -0.2954, -0.9539, -0.04919, -0.279, -0.959, -0.04919, -0.279, -0.959, 0.05209, -0.2954, -0.9539, -0.04923, -0.2793, -0.959, -0.04923, -0.2793, -0.959, -0.15, -0.2598, -0.9539, -0.04919, -0.279, -0.959, -0.04919, -0.279, -0.959, -0.15, -0.2598, -0.9539, -0.2173, -0.1824, -0.9589, -0.2173, -0.1824, -0.9589, -0.15, -0.2598, -0.9539, -0.2172, -0.1823, -0.959, -0.2173, -0.1824, -0.9589, -0.2172, -0.1823, -0.959, -0.2821, -0.1027, -0.9539, -0.2842, -0.003287, -0.9588, -0.2173, -0.1824, -0.9589, -0.2821, -0.1027, -0.9539, -0.2842, -0.003262, -0.9588, -0.2842, -0.003287, -0.9588, -0.2821, -0.1027, -0.9539, -0.2842, -0.003262, -0.9588, -0.2835, 0.09623, -0.9541, -0.2842, -0.003287, -0.9588, -0.2842, -0.003287, -0.9588, -0.2835, 0.09623, -0.9541, -0.2241, 0.1894, -0.956, -0.2835, 0.09623, -0.9541, -0.2241, 0.1894, -0.956, -0.2241, 0.1894, -0.956, -0.2241, 0.1894, -0.956, -0.05511, 0.2897, -0.9555, -0.2241, 0.1894, -0.956, -0.05516, 0.2896, -0.9555, -0.05511, 0.2897, -0.9555, -0.2241, 0.1894, -0.956, -0.05516, 0.2896, -0.9555, 0.05209, 0.2954, -0.9539, -0.05511, 0.2897, -0.9555, -0.05511, 0.2897, -0.9555, 0.05209, 0.2954, -0.9539, 0.1417, 0.2454, -0.959, 0.05209, 0.2954, -0.9539, 0.1418, 0.2456, -0.9589, 0.1417, 0.2454, -0.959, 0.1418, 0.2456, -0.9589, 0.23, 0.193, -0.9539, 0.1417, 0.2454, -0.959, -0.5246, -0.2835, 0.8028, -0.5246, -0.2835, 0.8027, -0.5246, -0.2834, 0.8028, -0.5246, -0.2834, 0.8028, -0.5246, -0.2835, 0.8027, -0.5246, -0.2835, 0.8028, -0.7829, -0.6013, 0.1594, -0.7829, -0.6013, 0.1594, -0.7829, -0.6013, 0.1594, -0.7829, -0.6013, 0.1594, -0.7829, -0.6013, 0.1594, -0.7829, -0.6013, 0.1594, -0.7829, -0.6014, 0.1594, -0.7829, -0.6013, 0.1594, -0.7829, -0.6013, 0.1594, 0.2429, 0.4207, -0.8741, 0.08436, 0.4784, -0.8741, 0.2429, 0.4207, -0.8741, 0.3722, 0.3123, -0.8741, 0.2429, 0.4207, -0.8741, 0.2429, 0.4207, -0.8741, 0.3722, 0.3123, -0.8741, 0.2429, 0.4207, -0.8741, 0.3722, 0.3123, -0.8741, 0.4565, 0.1661, -0.8741, 0.3722, 0.3123, -0.8741, 0.3722, 0.3123, -0.8741, 0.4565, 0.1661, -0.8741, 0.3722, 0.3123, -0.8741, 0.4565, 0.1661, -0.8741, 0.4565, 0.1661, -0.8741, 0.484, 0.08535, -0.8709, 0.4565, 0.1661, -0.8741, 0.4565, 0.1661, -0.8741, 0.484, 0.08535, -0.8709, 0.484, 0.08535, -0.8709, -0.2429, -0.4207, -0.8741, -0.1681, -0.4618, -0.8709, -0.2429, -0.4207, -0.8741, -0.3721, -0.3123, -0.8741, -0.2429, -0.4207, -0.8741, -0.2429, -0.4207, -0.8741, -0.3721, -0.3123, -0.8741, -0.2429, -0.4207, -0.8741, -0.3721, -0.3123, -0.8741, -0.4565, -0.1662, -0.8741, -0.3721, -0.3123, -0.8741, -0.3721, -0.3123, -0.8741, -0.4565, -0.1662, -0.8741, -0.3721, -0.3123, -0.8741, -0.4565, -0.1662, -0.8741, -0.4858, 5.848e-06, -0.8741, -0.4565, -0.1662, -0.8741, -0.4565, -0.1662, -0.8741, -0.4858, 3.785e-06, -0.8741, -0.4565, -0.1662, -0.8741, -0.4858, 5.848e-06, -0.8741, -0.4565, 0.1662, -0.8741, -0.4858, 3.785e-06, -0.8741, -0.4858, 5.848e-06, -0.8741, -0.4565, 0.1662, -0.8741, -0.4858, 3.785e-06, -0.8741, -0.4565, 0.1662, -0.8741, -0.3721, 0.3123, -0.8741, -0.4565, 0.1662, -0.8741, -0.4565, 0.1662, -0.8741, -0.3721, 0.3123, -0.8741, -0.4565, 0.1662, -0.8741, -0.3721, 0.3123, -0.8741, -0.2429, 0.4207, -0.8741, -0.3721, 0.3123, -0.8741, -0.3721, 0.3123, -0.8741, -0.2429, 0.4207, -0.8741, -0.3721, 0.3123, -0.8741, -0.2429, 0.4207, -0.8741, -0.08436, 0.4784, -0.8741, -0.2429, 0.4207, -0.8741, -0.2429, 0.4207, -0.8741, -0.08436, 0.4784, -0.8741, -0.2429, 0.4207, -0.8741, -0.08436, 0.4784, -0.8741, 0.08436, 0.4784, -0.8741, -0.08436, 0.4784, -0.8741, -0.08436, 0.4784, -0.8741, 0.08436, 0.4784, -0.8741, -0.08436, 0.4784, -0.8741, 0.08436, 0.4784, -0.8741, 0.2429, 0.4207, -0.8741, 0.08436, 0.4784, -0.8741, 0.08436, 0.4784, -0.8741, -0.8589, -0.3569, 0.3674, -0.8589, -0.3569, 0.3674, -0.8589, -0.3569, 0.3674, -0.8589, -0.3569, 0.3674, -0.8589, -0.3569, 0.3674, -0.8589, -0.3569, 0.3674, -0.8589, -0.3569, 0.3674, -0.8589, -0.3569, 0.3674, -0.8589, -0.3569, 0.3674, 0.4157, 0.5562, 0.7196, 0.4157, 0.5562, 0.7196, 0.4157, 0.5562, 0.7196, 0.4157, 0.5562, 0.7196, 0.4156, 0.5562, 0.7196, 0.4157, 0.5562, 0.7196, 0.4156, 0.5562, 0.7196, 0.4157, 0.5562, 0.7196, 0.4157, 0.5562, 0.7196, 0.3685, 0.9095, 0.1923, 0.3684, 0.9095, 0.1923, 0.4071, 0.9026, 0.1398, 0.3684, 0.9096, 0.1923, 0.4071, 0.9026, 0.1398, 0.3684, 0.9095, 0.1923, 0.3684, 0.9095, 0.1923, 0.4071, 0.9026, 0.1398, 0.4071, 0.9026, 0.1398, 0.4439, 0.8919, 0.08667, 0.4071, 0.9026, 0.1398, 0.4071, 0.9026, 0.1398, 0.4439, 0.8919, 0.08669, 0.4071, 0.9026, 0.1398, 0.4439, 0.8919, 0.08667, 0.1388, -0.7873, -0.6008, -0.1388, -0.7873, -0.6008, -0.1388, -0.7873, -0.6008, -0.1388, -0.7873, -0.6008, -0.3997, -0.6923, -0.6008, -0.1388, -0.7873, -0.6008, -0.1388, -0.7873, -0.6008, -0.3997, -0.6923, -0.6008, -0.3997, -0.6923, -0.6008, -0.3997, -0.6923, -0.6008, -0.6124, -0.5138, -0.6008, -0.3997, -0.6923, -0.6008, -0.3997, -0.6923, -0.6008, -0.6124, -0.5138, -0.6008, -0.6124, -0.5139, -0.6008, -0.6124, -0.5138, -0.6008, -0.7512, -0.2734, -0.6007, -0.6124, -0.5139, -0.6008, -0.6124, -0.5139, -0.6008, -0.7512, -0.2734, -0.6007, -0.7512, -0.2734, -0.6007, -0.7512, -0.2734, -0.6007, -0.7994, 8.956e-06, -0.6008, -0.7512, -0.2734, -0.6007, -0.7512, -0.2734, -0.6007, -0.7994, 8.956e-06, -0.6008, -0.7994, 3.974e-06, -0.6008, -0.7994, 8.956e-06, -0.6008, -0.7916, 0.1396, -0.5949, -0.7994, 3.974e-06, -0.6008, -0.7994, 3.974e-06, -0.6008, -0.7916, 0.1396, -0.5949, -0.7916, 0.1396, -0.5949, 0.1388, 0.7873, -0.6008, 0.0, 0.8038, -0.5949, 0.1388, 0.7873, -0.6008, 0.1388, 0.7873, -0.6008, 0.3997, 0.6923, -0.6008, 0.1388, 0.7873, -0.6008, 0.3997, 0.6923, -0.6008, 0.3997, 0.6923, -0.6008, 0.1388, 0.7873, -0.6008, 0.3997, 0.6923, -0.6008, 0.6124, 0.5139, -0.6007, 0.3997, 0.6923, -0.6008, 0.3997, 0.6923, -0.6008, 0.6124, 0.5139, -0.6007, 0.6124, 0.5139, -0.6008, 0.6124, 0.5139, -0.6007, 0.7512, 0.2734, -0.6008, 0.6124, 0.5139, -0.6008, 0.6124, 0.5139, -0.6008, 0.7512, 0.2734, -0.6008, 0.7512, 0.2734, -0.6008, 0.7512, 0.2734, -0.6008, 0.7995, 4.836e-07, -0.6007, 0.7512, 0.2734, -0.6008, 0.7512, 0.2734, -0.6008, 0.7995, 4.836e-07, -0.6007, 0.7995, 7.207e-06, -0.6007, 0.7995, 4.836e-07, -0.6007, 0.7512, -0.2734, -0.6008, 0.7995, 7.207e-06, -0.6007, 0.7995, 7.207e-06, -0.6007, 0.7512, -0.2734, -0.6008, 0.7512, -0.2734, -0.6008, 0.7512, -0.2734, -0.6008, 0.6124, -0.5139, -0.6008, 0.7512, -0.2734, -0.6008, 0.7512, -0.2734, -0.6008, 0.6124, -0.5139, -0.6008, 0.6124, -0.5139, -0.6007, 0.6124, -0.5139, -0.6008, 0.3997, -0.6923, -0.6008, 0.6124, -0.5139, -0.6007, 0.6124, -0.5139, -0.6007, 0.3997, -0.6923, -0.6008, 0.3997, -0.6923, -0.6008, 0.3997, -0.6923, -0.6008, 0.1388, -0.7873, -0.6008, 0.3997, -0.6923, -0.6008, 0.3997, -0.6923, -0.6008, 0.1388, -0.7873, -0.6008, 0.1388, -0.7873, -0.6008, 0.1388, -0.7873, -0.6008, -0.1388, -0.7873, -0.6008, 0.1388, -0.7873, -0.6008, 0.6433, 3.454e-07, -0.7656, 0.7016, -0.2554, -0.6653, 0.6045, -0.22, -0.7656, 0.7016, -0.2554, -0.6653, 0.572, -0.4799, -0.6652, 0.6045, -0.22, -0.7656, 0.6045, -0.22, -0.7656, 0.572, -0.4799, -0.6652, 0.4928, -0.4135, -0.7656, 0.572, -0.4799, -0.6652, 0.3733, -0.6466, -0.6652, 0.4928, -0.4135, -0.7656, 0.4928, -0.4135, -0.7656, 0.3733, -0.6466, -0.6652, 0.3216, -0.5571, -0.7656, 0.3733, -0.6466, -0.6652, 0.1297, -0.7353, -0.6652, 0.3216, -0.5571, -0.7656, 0.3216, -0.5571, -0.7656, 0.1297, -0.7353, -0.6652, 0.1117, -0.6335, -0.7656, 0.1297, -0.7353, -0.6652, -0.1297, -0.7353, -0.6652, 0.1117, -0.6335, -0.7656, 0.1117, -0.6335, -0.7656, -0.1297, -0.7353, -0.6652, -0.1117, -0.6335, -0.7656, -0.1297, -0.7353, -0.6652, -0.3733, -0.6466, -0.6652, -0.1117, -0.6335, -0.7656, -0.1117, -0.6335, -0.7656, -0.3733, -0.6466, -0.6652, -0.3216, -0.5571, -0.7656, -0.3733, -0.6466, -0.6652, -0.4928, -0.4135, -0.7656, -0.3216, -0.5571, -0.7656, -0.5719, -0.4799, -0.6653, -0.4928, -0.4135, -0.7656, -0.3733, -0.6466, -0.6652, -0.5719, -0.4799, -0.6653, -0.651, -0.3758, -0.6595, -0.4928, -0.4135, -0.7656, -0.5719, -0.4799, -0.6653, -0.6395, -0.5366, -0.5505, -0.651, -0.3758, -0.6595, -0.3733, -0.6466, -0.6652, -0.6395, -0.5366, -0.5505, -0.5719, -0.4799, -0.6653, -0.4175, -0.723, -0.5505, -0.6395, -0.5366, -0.5505, -0.3733, -0.6466, -0.6652, -0.4175, -0.723, -0.5505, -0.3733, -0.6466, -0.6652, -0.145, -0.8221, -0.5505, 0.7466, 2.831e-06, -0.6652, 0.7016, -0.2554, -0.6653, 0.6433, 3.454e-07, -0.7656, -0.145, -0.8221, -0.5505, -0.3733, -0.6466, -0.6652, -0.1297, -0.7353, -0.6652, 4.092e-07, -0.8387, -0.5446, -0.145, -0.8221, -0.5505, -0.1297, -0.7353, -0.6652, 0.1297, -0.7353, -0.6652, 4.092e-07, -0.8387, -0.5446, -0.1297, -0.7353, -0.6652, 0.145, -0.8221, -0.5505, 4.092e-07, -0.8387, -0.5446, 0.1297, -0.7353, -0.6652, 0.1297, -0.7353, -0.6652, 0.3733, -0.6466, -0.6652, 0.145, -0.8221, -0.5505, 0.145, -0.8221, -0.5505, 0.3733, -0.6466, -0.6652, 0.4174, -0.723, -0.5505, 0.3733, -0.6466, -0.6652, 0.572, -0.4799, -0.6652, 0.4174, -0.723, -0.5505, 0.4174, -0.723, -0.5505, 0.572, -0.4799, -0.6652, 0.6395, -0.5366, -0.5505, 0.572, -0.4799, -0.6652, 0.7016, -0.2554, -0.6653, 0.6395, -0.5366, -0.5505, 0.6395, -0.5366, -0.5505, 0.7016, -0.2554, -0.6653, 0.7845, -0.2855, -0.5505, 0.7845, -0.2855, -0.5505, 0.7016, -0.2554, -0.6653, 0.8259, -0.1456, -0.5446, 0.7016, -0.2554, -0.6653, 0.7466, 2.831e-06, -0.6652, 0.8259, -0.1456, -0.5446, 0.8348, 5.567e-06, -0.5505, 0.8259, -0.1456, -0.5446, 0.7466, 2.831e-06, -0.6652, 0.7466, 2.831e-06, -0.6652, 0.8259, 0.1456, -0.5446, 0.8348, 5.567e-06, -0.5505, 0.7402, 0.1305, -0.6596, 0.8259, 0.1456, -0.5446, 0.7466, 2.831e-06, -0.6652, 0.7466, 2.831e-06, -0.6652, 0.6433, 3.454e-07, -0.7656, 0.7402, 0.1305, -0.6596, 0.7402, 0.1305, -0.6596, 0.6433, 3.454e-07, -0.7656, 0.6045, 0.22, -0.7656, 0.6433, 3.454e-07, -0.7656, 0.6045, 0.22, -0.7656, 0.6045, 0.22, -0.7656, 0.6045, 0.22, -0.7656, 0.6045, 0.22, -0.7656, 0.4928, 0.4135, -0.7656, 0.4928, 0.4135, -0.7656, 0.6045, 0.22, -0.7656, 0.4928, 0.4135, -0.7656, 0.4928, 0.4135, -0.7656, 0.4172, 0.4972, -0.7608, 0.4928, 0.4135, -0.7656, 0.2421, -0.8172, 0.5231, 0.2416, -0.9493, 0.201, 0.2416, -0.9493, 0.201, 0.2421, -0.8172, 0.5231, 0.2416, -0.9493, 0.201, 0.2421, -0.8172, 0.5231, 0.2421, -0.8172, 0.5231, 0.3088, -0.535, 0.7864, 0.2421, -0.8172, 0.5231, 0.2421, -0.8172, 0.5231, 0.3088, -0.535, 0.7864, 0.3089, -0.535, 0.7864, 0.3088, -0.535, 0.7864, 0.4732, -0.3971, 0.7864, 0.3089, -0.535, 0.7864, 0.3089, -0.535, 0.7864, 0.4732, -0.3971, 0.7864, 0.4732, -0.3971, 0.7864, 0.4732, -0.3971, 0.7864, 0.5804, -0.2112, 0.7864, 0.4732, -0.3971, 0.7864, 0.4732, -0.3971, 0.7864, 0.5804, -0.2112, 0.7864, 0.5804, -0.2112, 0.7864, 0.5804, -0.2112, 0.7864, 0.614, -0.1083, 0.7818, 0.5804, -0.2112, 0.7864, 0.614, -0.1083, 0.7818, 0.614, -0.1083, 0.7818, 0.5804, -0.2112, 0.7864, 0.9848, -0.1736, 1.089e-06, 0.9848, -0.1736, 2.023e-07, 0.9397, -0.342, 4.941e-07, 0.9397, -0.342, 4.941e-07, 0.9848, -0.1736, 2.023e-07, 0.9397, -0.342, 0.0, -0.9676, 0.1315, 0.2153, -0.9676, 0.1316, 0.2153, -0.9676, 0.1315, 0.2153, -0.9676, 0.1315, 0.2153, -0.9676, 0.1316, 0.2153, -0.9676, 0.1315, 0.2153, -0.4068, 0.9093, 0.08762, -0.4068, 0.9093, 0.08767, -0.4068, 0.9093, 0.08763, -0.4068, 0.9093, 0.08767, -0.4068, 0.9093, 0.08766, -0.4068, 0.9093, 0.08763, -0.4068, 0.9093, 0.08764, -0.4068, 0.9093, 0.08766, -0.4068, 0.9093, 0.08767, -0.2467, -0.8578, 0.4509, -0.3224, -0.9335, -0.1566, 0.7071, -0.7071, 7.682e-06, -0.3224, -0.9335, -0.1566, -0.1044, -0.7154, -0.6908, 0.7071, -0.7071, 7.682e-06, -0.1044, -0.7154, -0.6908, 0.3055, -0.3055, -0.9018, 0.7071, -0.7071, 7.682e-06, 0.3055, -0.3055, -0.9018, 0.7154, 0.1044, -0.6909, 0.7071, -0.7071, 7.682e-06, 0.7154, 0.1044, -0.6909, 0.9335, 0.3225, -0.1566, 0.7071, -0.7071, 7.682e-06, 0.9335, 0.3225, -0.1566, 0.8578, 0.2468, 0.4509, 0.7071, -0.7071, 7.682e-06, 0.8578, 0.2468, 0.4509, 0.5236, -0.08741, 0.8475, 0.7071, -0.7071, 7.682e-06, 0.5236, -0.08741, 0.8475, 0.08742, -0.5236, 0.8474, 0.7071, -0.7071, 7.682e-06, 0.08742, -0.5236, 0.8474, -0.2467, -0.8578, 0.4509, 0.7071, -0.7071, 7.682e-06, 0.644, -0.2344, -0.7282, 0.525, -0.4405, -0.7282, 0.644, -0.2344, -0.7282, 0.644, -0.2344, -0.7282, 0.525, -0.4405, -0.7282, 0.525, -0.4405, -0.7282, 0.525, -0.4405, -0.7282, 0.3427, -0.5935, -0.7282, 0.525, -0.4405, -0.7282, 0.525, -0.4405, -0.7282, 0.3427, -0.5935, -0.7282, 0.3427, -0.5935, -0.7282, 0.3427, -0.5935, -0.7282, 0.1595, -0.6672, -0.7276, 0.3427, -0.5935, -0.7282, 0.3427, -0.5935, -0.7282, 0.1595, -0.6672, -0.7276, 0.1595, -0.6672, -0.7276, 0.1595, -0.6672, -0.7276, 0.1595, -0.6672, -0.7276, 0.0817, -0.681, -0.7277, -0.7196, 0.6771, 0.1541, -0.7196, 0.6771, 0.1541, -0.7195, 0.6771, 0.1542, -0.7195, 0.6771, 0.1542, -0.7196, 0.6771, 0.1541, -0.7196, 0.6771, 0.1541, -0.3659, -0.8208, 0.4386, -0.3662, -0.8207, 0.4387, -0.3656, -0.821, 0.4385, -0.3656, -0.821, 0.4385, -0.3662, -0.8207, 0.4387, -0.3659, -0.8208, 0.4386, -0.3573, -0.2489, 0.9002, -0.3573, -0.2489, 0.9002, -0.3573, -0.2489, 0.9002, -0.3573, -0.2489, 0.9002, -0.3573, -0.2489, 0.9002, -0.3573, -0.2489, 0.9002, -0.9432, -0.2792, 0.1799, -0.9432, -0.2795, 0.1797, -0.9432, -0.2792, 0.1799, -0.9432, -0.2792, 0.1799, -0.9432, -0.2795, 0.1797, -0.9432, -0.2793, 0.1798, -0.05594, -0.5869, 0.8077, -0.05593, -0.5869, 0.8077, -0.0559, -0.5869, 0.8078, -0.0559, -0.5869, 0.8078, -0.05593, -0.5869, 0.8077, -0.05591, -0.5869, 0.8077, -0.3755, -0.5963, 0.7096, -0.3755, -0.5963, 0.7095, -0.3755, -0.5962, 0.7096, -0.3755, -0.5962, 0.7096, -0.3755, -0.5963, 0.7095, -0.3755, -0.5963, 0.7095, -0.449, -0.2931, 0.8441, -0.449, -0.2931, 0.8441, -0.449, -0.2931, 0.8441, -0.449, -0.2931, 0.8441, -0.449, -0.2931, 0.8441, -0.449, -0.2931, 0.8441, -0.9464, 0.1545, 0.2838, -0.9464, 0.1543, 0.2838, -0.9188, 0.3604, 0.161, -0.9188, 0.3604, 0.161, -0.9464, 0.1543, 0.2838, -0.9188, 0.3604, 0.161, -0.9188, 0.3604, 0.161, -0.9188, 0.3604, 0.161, -0.7948, 0.6068, 0.009748, -0.7948, 0.6068, 0.009748, -0.9188, 0.3604, 0.161, -0.8194, 0.5719, 0.0386, -0.8098, 0.5851, 0.04356, -0.7948, 0.6068, 0.009748, -0.8194, 0.5719, 0.0386, -0.8194, 0.5719, 0.0386, -0.8615, 0.4985, 0.09589, -0.8098, 0.5851, 0.04356, -0.8098, 0.5851, 0.04356, -0.8615, 0.4985, 0.09589, -0.8615, 0.4985, 0.09591, 0.3422, 0.9014, 0.2654, 0.3366, 0.9136, 0.2279, 0.3425, 0.9013, 0.2653, 0.3425, 0.9013, 0.2653, 0.3366, 0.9136, 0.2279, 0.3366, 0.9136, 0.2279, 0.3306, 0.9244, 0.1901, 0.3366, 0.9136, 0.2279, 0.3366, 0.9136, 0.2279, 0.3305, 0.9245, 0.1901, 0.3366, 0.9136, 0.2279, 0.3306, 0.9244, 0.1901, 0.08597, 0.9897, -0.1144, -0.09164, 0.9284, -0.3601, -0.09165, 0.9284, -0.3601, 0.08601, 0.9897, -0.1143, -0.09164, 0.9284, -0.3601, 0.08597, 0.9897, -0.1144, 0.08597, 0.9897, -0.1144, 0.2554, 0.9563, 0.1423, 0.08601, 0.9897, -0.1143, 0.08601, 0.9897, -0.1143, 0.2554, 0.9563, 0.1423, 0.2554, 0.9563, 0.1423, 0.7688, -0.1355, 0.625, 0.7291, -0.2654, 0.6308, 0.7688, -0.1356, 0.625, 0.7688, -0.1356, 0.625, 0.7291, -0.2654, 0.6308, 0.7292, -0.2654, 0.6308, 0.6804, -0.12, -0.723, 0.6804, -0.12, -0.723, 0.644, -0.2344, -0.7282, 0.644, -0.2344, -0.7282, 0.6804, -0.12, -0.723, 0.644, -0.2344, -0.7282, -0.651, -0.3758, -0.6595, -0.6045, -0.22, -0.7656, -0.4928, -0.4135, -0.7656, -0.4928, -0.4135, -0.7656, -0.6045, -0.22, -0.7656, -0.6045, -0.22, -0.7656, -0.6045, -0.22, -0.7656, -0.6045, -0.22, -0.7656, -0.6392, -0.1127, -0.7608, 0.388, -0.672, 0.6308, 0.267, -0.7336, 0.625, 0.267, -0.7336, 0.625, 0.388, -0.672, 0.6308, 0.267, -0.7336, 0.625, 0.388, -0.672, 0.6308, 0.388, -0.672, 0.6308, 0.5944, -0.4988, 0.6308, 0.388, -0.672, 0.6308, 0.388, -0.672, 0.6308, 0.5944, -0.4988, 0.6308, 0.5944, -0.4988, 0.6308, 0.5944, -0.4988, 0.6308, 0.7292, -0.2654, 0.6308, 0.5944, -0.4988, 0.6308, 0.5944, -0.4988, 0.6308, 0.7292, -0.2654, 0.6308, 0.7291, -0.2654, 0.6308, 0.9397, -0.342, 4.941e-07, 0.9397, -0.342, 0.0, 0.766, -0.6428, 0.0, 0.766, -0.6428, 0.0, 0.9397, -0.342, 0.0, 0.766, -0.6428, 0.0, 0.766, -0.6428, 0.0, 0.766, -0.6428, 0.0, 0.5, -0.866, -2.088e-07, 0.5, -0.866, -2.088e-07, 0.766, -0.6428, 0.0, 0.5, -0.866, 0.0, 0.342, -0.9397, -1.539e-07, 0.5, -0.866, -2.088e-07, 0.5, -0.866, 0.0, 0.342, -0.9397, -5.219e-07, 0.5, -0.866, -2.088e-07, 0.342, -0.9397, -1.539e-07, 0.3954, 0.3863, 0.8333, 0.3917, 0.3024, 0.869, 0.3917, 0.3024, 0.869, 0.3954, 0.3862, 0.8334, 0.3917, 0.3024, 0.869, 0.3954, 0.3863, 0.8333, 0.3954, 0.3863, 0.8333, 0.3959, 0.467, 0.7907, 0.3954, 0.3862, 0.8334, 0.3959, 0.467, 0.7907, 0.3958, 0.4669, 0.7908, 0.3954, 0.3862, 0.8334, 0.3958, 0.4669, 0.7908, 0.3958, 0.4669, 0.7907, 0.3954, 0.3862, 0.8334, 0.6484, -0.3598, -0.6709, 0.6484, -0.3598, -0.6709, 0.5136, -0.3936, -0.7624, 0.5136, -0.3936, -0.7624, 0.6484, -0.3598, -0.6709, 0.5136, -0.3936, -0.7624, 0.5136, -0.3936, -0.7624, 0.5136, -0.3936, -0.7624, 0.3646, -0.4164, -0.8329, 0.3646, -0.4164, -0.8329, 0.5136, -0.3936, -0.7624, 0.3646, -0.4164, -0.8329])] * 3)])
me_w_stickybomb_gib4_physics = bpy.data.meshes.new('w_stickybomb_gib4_physics')
me_w_stickybomb_gib4_physics.from_pydata([(-1.616, 0.5935, -2.818), (-0.2125, 1.713, -2.887), (-1.771, 0.6404, -3.66), (-2.418, -0.9916, -2.063), (1.946, -1.208, 2.613), (-2.115, -3.664, -4.213), (-1.952, -0.3888, -3.735), (-0.01237, 0.0, -5.971), (-2.721, -1.514, -2.775), (2.402, -2.025, 2.775), (4.231, -4.231, 0.000379), (3.54, -1.42, 1.86), (4.051, -1.479, 1.152), (2.894, -0.8635, 1.614), (3.372, 0.8692, -2.189), (1.456, -3.804, 0.9263), (2.15, -3.744, 1.152), (0.5533, 1.748, -2.873), (-0.319, 1.742, -3.797), (-2.688, -2.22, -2.259), (0.9781, 1.743, -3.732), (0.2955, 1.742, -3.797), (2.35, 1.094, -1.807), (2.116, -3.664, -4.213), (0.739, -4.258, -1.152), (-1.834, -3.156, -2.028), (2.949, 1.078, -2.775), (4.231, 0.0, -4.213)], [], [(0, 1, 2), (0, 2, 3), (1, 0, 4), (0, 3, 4), (5, 6, 7), (6, 2, 7), (8, 6, 5), (6, 8, 2), (9, 10, 11), (11, 10, 12), (11, 4, 9), (11, 13, 4), (13, 11, 14), (11, 12, 14), (9, 15, 16), (16, 10, 9), (15, 10, 16), (1, 4, 17), (2, 1, 18), (18, 1, 17), (8, 5, 19), (2, 8, 3), (3, 8, 19), (20, 21, 17), (17, 21, 18), (18, 21, 7), (21, 20, 7), (22, 13, 14), (13, 22, 4), (9, 19, 15), (9, 4, 19), (23, 24, 5), (5, 24, 25), (23, 5, 7), (5, 25, 19), (2, 18, 7), (26, 22, 14), (22, 26, 17), (26, 20, 17), (20, 26, 27), (26, 14, 27), (10, 27, 12), (12, 27, 14), (10, 24, 23), (23, 27, 10), (23, 7, 27), (25, 15, 19), (25, 24, 15), (15, 24, 10), (4, 22, 17), (3, 19, 4), (7, 20, 27)])
me_w_stickybomb_gib4_physics.polygons.foreach_set('use_smooth', [True] * 52)
_uv = me_w_stickybomb_gib4_physics.uv_layers.new(name='UVMap')
_uv.uv.foreach_set('vector', [0.0, 0.0, 0.0, 0.0, 0.0, 0.0, 0.0, 0.0, 0.0, 0.0, 0.0, 0.0, 0.0, 0.0, 0.0, 0.0, 0.0, 0.0, 0.0, 0.0, 0.0, 0.0, 0.0, 0.0, 0.0, 0.0, 0.0, 0.0, 0.0, 0.0, 0.0, 0.0, 0.0, 0.0, 0.0, 0.0, 0.0, 0.0, 0.0, 0.0, 0.0, 0.0, 0.0, 0.0, 0.0, 0.0, 0.0, 0.0, 0.0, 0.0, 0.0, 0.0, 0.0, 0.0, 0.0, 0.0, 0.0, 0.0, 0.0, 0.0, 0.0, 0.0, 0.0, 0.0, 0.0, 0.0, 0.0, 0.0, 0.0, 0.0, 0.0, 0.0, 0.0, 0.0, 0.0, 0.0, 0.0, 0.0, 0.0, 0.0, 0.0, 0.0, 0.0, 0.0, 0.0, 0.0, 0.0, 0.0, 0.0, 0.0, 0.0, 0.0, 0.0, 0.0, 0.0, 0.0, 0.0, 0.0, 0.0, 0.0, 0.0, 0.0, 0.0, 0.0, 0.0, 0.0, 0.0, 0.0, 0.0, 0.0, 0.0, 0.0, 0.0, 0.0, 0.0, 0.0, 0.0, 0.0, 0.0, 0.0, 0.0, 0.0, 0.0, 0.0, 0.0, 0.0, 0.0, 0.0, 0.0, 0.0, 0.0, 0.0, 0.0, 0.0, 0.0, 0.0, 0.0, 0.0, 0.0, 0.0, 0.0, 0.0, 0.0, 0.0, 0.0, 0.0, 0.0, 0.0, 0.0, 0.0, 0.0, 0.0, 0.0, 0.0, 0.0, 0.0, 0.0, 0.0, 0.0, 0.0, 0.0, 0.0, 0.0, 0.0, 0.0, 0.0, 0.0, 0.0, 0.0, 0.0, 0.0, 0.0, 0.0, 0.0, 0.0, 0.0, 0.0, 0.0, 0.0, 0.0, 0.0, 0.0, 0.0, 0.0, 0.0, 0.0, 0.0, 0.0, 0.0, 0.0, 0.0, 0.0, 0.0, 0.0, 0.0, 0.0, 0.0, 0.0, 0.0, 0.0, 0.0, 0.0, 0.0, 0.0, 0.0, 0.0, 0.0, 0.0, 0.0, 0.0, 0.0, 0.0, 0.0, 0.0, 0.0, 0.0, 0.0, 0.0, 0.0, 0.0, 0.0, 0.0, 0.0, 0.0, 0.0, 0.0, 0.0, 0.0, 0.0, 0.0, 0.0, 0.0, 0.0, 0.0, 0.0, 0.0, 0.0, 0.0, 0.0, 0.0, 0.0, 0.0, 0.0, 0.0, 0.0, 0.0, 0.0, 0.0, 0.0, 0.0, 0.0, 0.0, 0.0, 0.0, 0.0, 0.0, 0.0, 0.0, 0.0, 0.0, 0.0, 0.0, 0.0, 0.0, 0.0, 0.0, 0.0, 0.0, 0.0, 0.0, 0.0, 0.0, 0.0, 0.0, 0.0, 0.0, 0.0, 0.0, 0.0, 0.0, 0.0, 0.0, 0.0, 0.0, 0.0, 0.0, 0.0, 0.0, 0.0, 0.0, 0.0, 0.0, 0.0, 0.0, 0.0, 0.0, 0.0, 0.0, 0.0, 0.0, 0.0, 0.0, 0.0, 0.0, 0.0, 0.0, 0.0, 0.0, 0.0, 0.0, 0.0, 0.0])
me_w_stickybomb_gib4_physics.materials.append(mat_phy)
me_w_stickybomb_gib4_physics.use_remesh_fix_poles = True
me_w_stickybomb_gib4_physics.use_remesh_preserve_attributes = False
me_w_stickybomb_gib4_physics.use_mirror_vertex_groups = False
me_w_stickybomb_gib4_physics.update()
me_w_stickybomb_gib4_physics.normals_split_custom_set([tuple(v) for v in zip(*[iter([-0.6282, -0.5252, -0.574, -0.7779, -0.4714, -0.4155, -0.5575, 0.3104, -0.7699, -0.6282, -0.5252, -0.574, -0.5575, 0.3104, -0.7699, -0.3963, -0.5605, -0.7272, -0.7779, -0.4714, -0.4155, -0.6282, -0.5252, -0.574, -0.621, -0.6665, -0.4124, -0.6282, -0.5252, -0.574, -0.3963, -0.5605, -0.7272, -0.621, -0.6665, -0.4124, 0.6473, 0.6119, -0.4546, -0.1402, 0.6007, -0.7871, -0.0837, 0.995, -0.05495, -0.1402, 0.6007, -0.7871, -0.5575, 0.3104, -0.7699, -0.0837, 0.995, -0.05495, -0.1446, 0.2842, -0.9478, -0.1402, 0.6007, -0.7871, 0.6473, 0.6119, -0.4546, -0.1402, 0.6007, -0.7871, -0.1446, 0.2842, -0.9478, -0.5575, 0.3104, -0.7699, 0.4389, -0.8537, -0.2803, 0.6549, -0.01, 0.7556, -0.2937, -0.6503, 0.7006, -0.2937, -0.6503, 0.7006, 0.6549, -0.01, 0.7556, -0.2316, -0.1633, 0.959, -0.2937, -0.6503, 0.7006, -0.621, -0.6665, -0.4124, 0.4389, -0.8537, -0.2803, -0.2937, -0.6503, 0.7006, -0.8242, -0.456, 0.3357, -0.621, -0.6665, -0.4124, -0.8242, -0.456, 0.3357, -0.2937, -0.6503, 0.7006, -0.7026, -0.2737, 0.6568, -0.2937, -0.6503, 0.7006, -0.2316, -0.1633, 0.959, -0.7026, -0.2737, 0.6568, 0.4389, -0.8537, -0.2803, 0.6686, -0.5562, -0.4937, 0.7431, -0.6607, 0.1061, 0.7431, -0.6607, 0.1061, 0.6549, -0.01, 0.7556, 0.4389, -0.8537, -0.2803, 0.6686, -0.5562, -0.4937, 0.6549, -0.01, 0.7556, 0.7431, -0.6607, 0.1061, -0.7779, -0.4714, -0.4155, -0.621, -0.6665, -0.4124, -0.9296, -0.3621, 0.06898, -0.5575, 0.3104, -0.7699, -0.7779, -0.4714, -0.4155, -0.8021, 0.4274, -0.417, -0.8021, 0.4274, -0.417, -0.7779, -0.4714, -0.4155, -0.9296, -0.3621, 0.06898, -0.1446, 0.2842, -0.9478, 0.6473, 0.6119, -0.4546, 0.2693, -0.6132, -0.7426, -0.5575, 0.3104, -0.7699, -0.1446, 0.2842, -0.9478, -0.3963, -0.5605, -0.7272, -0.3963, -0.5605, -0.7272, -0.1446, 0.2842, -0.9478, 0.2693, -0.6132, -0.7426, -0.8198, 0.4914, 0.2941, -0.8687, 0.4947, 0.0244, -0.9296, -0.3621, 0.06898, -0.9296, -0.3621, 0.06898, -0.8687, 0.4947, 0.0244, -0.8021, 0.4274, -0.417, -0.8021, 0.4274, -0.417, -0.8687, 0.4947, 0.0244, -0.0837, 0.995, -0.05495, -0.8687, 0.4947, 0.0244, -0.8198, 0.4914, 0.2941, -0.0837, 0.995, -0.05495, -0.8943, -0.4143, 0.1692, -0.8242, -0.456, 0.3357, -0.7026, -0.2737, 0.6568, -0.8242, -0.456, 0.3357, -0.8943, -0.4143, 0.1692, -0.621, -0.6665, -0.4124, 0.4389, -0.8537, -0.2803, 0.2693, -0.6132, -0.7426, 0.6686, -0.5562, -0.4937, 0.4389, -0.8537, -0.2803, -0.621, -0.6665, -0.4124, 0.2693, -0.6132, -0.7426, 0.6715, 0.6606, 0.3358, 0.9921, -0.01397, -0.1246, 0.6473, 0.6119, -0.4546, 0.6473, 0.6119, -0.4546, 0.9921, -0.01397, -0.1246, 0.7417, -0.369, -0.5601, 0.6715, 0.6606, 0.3358, 0.6473, 0.6119, -0.4546, -0.0837, 0.995, -0.05495, 0.6473, 0.6119, -0.4546, 0.7417, -0.369, -0.5601, 0.2693, -0.6132, -0.7426, -0.5575, 0.3104, -0.7699, -0.8021, 0.4274, -0.417, -0.0837, 0.995, -0.05495, -0.9239, 0.06129, 0.3776, -0.8943, -0.4143, 0.1692, -0.7026, -0.2737, 0.6568, -0.8943, -0.4143, 0.1692, -0.9239, 0.06129, 0.3776, -0.9296, -0.3621, 0.06898, -0.9239, 0.06129, 0.3776, -0.8198, 0.4914, 0.2941, -0.9296, -0.3621, 0.06898, -0.8198, 0.4914, 0.2941, -0.9239, 0.06129, 0.3776, -0.09114, 0.512, 0.8541, -0.9239, 0.06129, 0.3776, -0.7026, -0.2737, 0.6568, -0.09114, 0.512, 0.8541, 0.6549, -0.01, 0.7556, -0.09114, 0.512, 0.8541, -0.2316, -0.1633, 0.959, -0.2316, -0.1633, 0.959, -0.09114, 0.512, 0.8541, -0.7026, -0.2737, 0.6568, 0.6549, -0.01, 0.7556, 0.9921, -0.01397, -0.1246, 0.6715, 0.6606, 0.3358, 0.6715, 0.6606, 0.3358, -0.09114, 0.512, 0.8541, 0.6549, -0.01, 0.7556, 0.6715, 0.6606, 0.3358, -0.0837, 0.995, -0.05495, -0.09114, 0.512, 0.8541, 0.7417, -0.369, -0.5601, 0.6686, -0.5562, -0.4937, 0.2693, -0.6132, -0.7426, 0.7417, -0.369, -0.5601, 0.9921, -0.01397, -0.1246, 0.6686, -0.5562, -0.4937, 0.6686, -0.5562, -0.4937, 0.9921, -0.01397, -0.1246, 0.6549, -0.01, 0.7556, -0.621, -0.6665, -0.4124, -0.8943, -0.4143, 0.1692, -0.9296, -0.3621, 0.06898, -0.3963, -0.5605, -0.7272, 0.2693, -0.6132, -0.7426, -0.621, -0.6665, -0.4124, -0.0837, 0.995, -0.05495, -0.8198, 0.4914, 0.2941, -0.09114, 0.512, 0.8541])] * 3)])

# ---- objects
ob_w_stickybomb_gib4 = bpy.data.objects.new('w_stickybomb_gib4', me_w_stickybomb_gib4)
ob_w_stickybomb_gib4_physics = bpy.data.objects.new('w_stickybomb_gib4_physics', me_w_stickybomb_gib4_physics)

# ---- transforms, parenting, visibility, modifiers, constraints
ob_w_stickybomb_gib4.location = (0.0, 0.0, 0.0)
ob_w_stickybomb_gib4.lineart.crease_threshold = 0.0
_vg = ob_w_stickybomb_gib4.vertex_groups.new(name='static_prop')
ob_w_stickybomb_gib4_physics.location = (0.0, 0.0, 0.0)
ob_w_stickybomb_gib4_physics.display_type = 'SOLID'
ob_w_stickybomb_gib4_physics.show_wire = True
ob_w_stickybomb_gib4_physics.lineart.crease_threshold = 0.0
_vg = ob_w_stickybomb_gib4_physics.vertex_groups.new(name='static_prop')

# ---- collection membership
scene.collection.objects.link(ob_w_stickybomb_gib4)
scene.collection.objects.link(ob_w_stickybomb_gib4_physics)

# ---- scene / render settings (as saved in the file)
scene.frame_start = 1; scene.frame_end = 250; scene.frame_set(0)
scene.render.engine = 'BLENDER_EEVEE_NEXT'
scene.cycles.use_denoising = False
scene.cycles.samples = 128
scene.cycles.sampling_pattern = 'TABULATED_SOBOL'
scene.cycles.use_adaptive_sampling = False
scene.cycles.use_light_tree = False
scene.view_settings.view_transform = 'Filmic'
bpy.context.view_layer.update()

# ---- added for rendering (the .blend has no active camera and no usable light): camera, sun
cam_auto = bpy.data.cameras.new('AutoCamera')
cam_auto.lens = 50.0
cam_auto.sensor_width = 36.0
cam_auto.clip_end = 1000.0
ob_auto_camera = bpy.data.objects.new('AutoCamera', cam_auto)
scene.collection.objects.link(ob_auto_camera)
ob_auto_camera.location = (12.5333, -15.3408, 7.8248)
ob_auto_camera.rotation_euler = (1.09748, -7.21219e-08, 0.694738)
scene.camera = ob_auto_camera
light_auto_sun = bpy.data.lights.new('AutoSun', 'SUN')
light_auto_sun.energy = 3.0
light_auto_sun.angle = 0.0523599
ob_auto_sun = bpy.data.objects.new('AutoSun', light_auto_sun)
scene.collection.objects.link(ob_auto_sun)
ob_auto_sun.rotation_euler = (0.872665, 0.174533, 0.523599)
bpy.context.view_layer.update()
